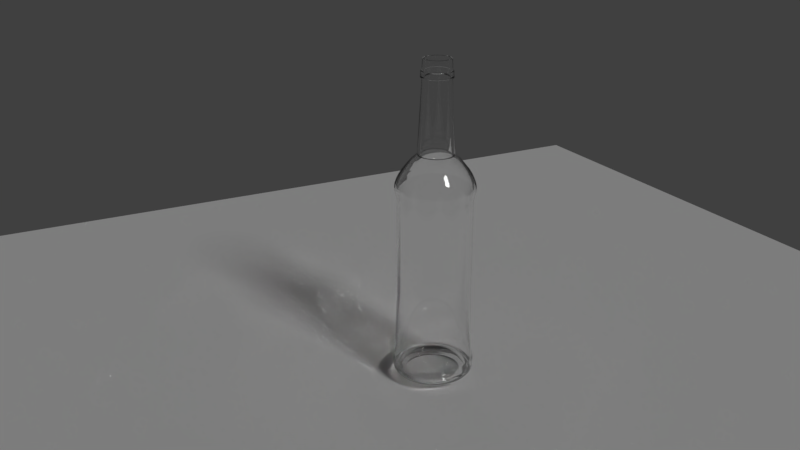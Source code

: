 # Source: blend.blend  (saved by Blender 2.79.0; exported with 4.5.12 LTS)
import bpy
from mathutils import Matrix  # noqa: F401  (used for matrix-valued properties, if any)

bpy.ops.wm.read_factory_settings(use_empty=True)
scene = bpy.context.scene
scene.name = 'Scene'

# ---- collections
col_collection_1 = bpy.data.collections.new('Collection 1'); scene.collection.children.link(col_collection_1)

# ---- materials (node trees are filled in below, after node groups)
mat_007 = bpy.data.materials.new('Материал.007')
mat_007.alpha_threshold = 0.0
mat_007.roughness = 0.5
mat_x = bpy.data.materials.new('Материал')
mat_x.alpha_threshold = 0.0
mat_x.roughness = 0.5

# ---- material node trees
mat_x.use_nodes = True; mat_x.node_tree.nodes.clear()
_N = mat_x.node_tree.nodes; _L = mat_x.node_tree.links
n0 = _N.new('ShaderNodeOutputMaterial'); n0.name = 'Вывод материала'; n0.location = (300, 300)
n1 = _N.new('ShaderNodeBsdfAnisotropic'); n1.name = 'Анизотропный BSDF'; n1.location = (110, 200)
n1.distribution = 'GGX'
n1.inputs[1].default_value = 0.4472
n1.inputs[2].default_value = 0.5
n2 = _N.new('ShaderNodeBsdfGlass'); n2.name = 'BSDF стекла'; n2.location = (10, 300)
n2.distribution = 'BECKMANN'
n2.inputs[2].default_value = 1.45
_L.new(n1.outputs[0], n0.inputs[1])
_L.new(n2.outputs[0], n0.inputs[0])
n0.is_active_output = True

# ---- world
world_world = bpy.data.worlds.new('World'); scene.world = world_world
world_world.color = (0.05088, 0.05088, 0.05088)
world_world.use_sun_shadow = False
world_world.sun_shadow_jitter_overblur = 0.0
world_world.cycles.sampling_method = 'MANUAL'

# ---- cameras
cam_camera = bpy.data.cameras.new('Camera')
cam_camera.clip_end = 100.0
cam_camera.lens = 35.0
cam_camera.sensor_width = 32.0
cam_camera.sensor_height = 18.0
cam_camera.ortho_scale = 7.314
cam_camera.dof.focus_distance = 0.0

# ---- lights
light_lamp = bpy.data.lights.new('Lamp', 'SUN')
light_lamp.transmission_factor = 0.0
light_lamp.cutoff_distance = 30.0
light_lamp.angle = 0.2191
light_lamp.energy = 1.0
light_lamp.shadow_buffer_clip_start = 1.001
light_lamp.shadow_soft_size = 0.11
light_lamp.shadow_cascade_max_distance = 1000.0

# ---- meshes
me_x = bpy.data.meshes.new('Плоскость')
me_x.from_pydata([(-1.0, -1.0, 0.0), (1.0, -1.0, 0.0), (-1.0, 1.0, 0.0), (1.0, 1.0, 0.0)], [], [(0, 1, 3, 2)])
me_x.materials.append(mat_007)
me_x.use_remesh_preserve_volume = False
me_x.use_remesh_preserve_attributes = False
me_x.use_mirror_vertex_groups = False
me_x.update()
me_x_1 = bpy.data.meshes.new('Цилиндр')
me_x_1.from_pydata([(-7.646e-09, 1.065, -1.206), (8.513e-09, 0.9629, 0.87), (0.2079, 1.045, -1.206), (0.1879, 0.9444, 0.87), (0.4077, 0.9844, -1.206), (0.3685, 0.8896, 0.87), (0.5919, 0.8859, -1.206), (0.535, 0.8006, 0.87), (0.7534, 0.7534, -1.206), (0.6809, 0.6809, 0.87), (0.8859, 0.5919, -1.206), (0.8006, 0.535, 0.87), (0.9844, 0.4077, -1.206), (0.8896, 0.3685, 0.87), (1.045, 0.2079, -1.206), (0.9444, 0.1879, 0.87), (1.065, 6.009e-08, -1.206), (0.9629, 8.372e-08, 0.87), (1.045, -0.2079, -1.206), (0.9444, -0.1879, 0.87), (0.9844, -0.4077, -1.206), (0.8896, -0.3685, 0.87), (0.8859, -0.5919, -1.206), (0.8006, -0.535, 0.87), (0.7534, -0.7534, -1.206), (0.6809, -0.6809, 0.87), (0.5919, -0.8859, -1.206), (0.535, -0.8006, 0.87), (0.4077, -0.9844, -1.206), (0.3685, -0.8896, 0.87), (0.2079, -1.045, -1.206), (0.1879, -0.9444, 0.87), (-3.548e-07, -1.065, -1.206), (-3.052e-07, -0.9629, 0.87), (-0.2079, -1.045, -1.206), (-0.1879, -0.9444, 0.87), (-0.4077, -0.9844, -1.206), (-0.3685, -0.8896, 0.87), (-0.5919, -0.8859, -1.206), (-0.535, -0.8006, 0.87), (-0.7534, -0.7534, -1.206), (-0.6809, -0.6809, 0.87), (-0.8859, -0.5919, -1.206), (-0.8006, -0.535, 0.87), (-0.9844, -0.4077, -1.206), (-0.8896, -0.3685, 0.87), (-1.045, -0.2079, -1.206), (-0.9444, -0.1879, 0.87), (-1.065, 1.008e-06, -1.206), (-0.9629, 9.408e-07, 0.87), (-1.045, 0.2079, -1.206), (-0.9444, 0.1879, 0.87), (-0.9844, 0.4077, -1.206), (-0.8896, 0.3685, 0.87), (-0.8859, 0.5919, -1.206), (-0.8006, 0.535, 0.87), (-0.7534, 0.7534, -1.206), (-0.6809, 0.6809, 0.87), (-0.5919, 0.8859, -1.206), (-0.535, 0.8006, 0.87), (-0.4077, 0.9844, -1.206), (-0.3685, 0.8896, 0.87), (-0.2079, 1.045, -1.206), (-0.1878, 0.9444, 0.87), (-1.374e-09, 1.026, 3.663), (0.2001, 1.006, 3.663), (0.3925, 0.9476, 3.663), (0.5698, 0.8528, 3.663), (0.7253, 0.7253, 3.663), (0.8528, 0.5698, 3.663), (0.9476, 0.3925, 3.663), (1.006, 0.2001, 3.663), (1.026, 6.926e-08, 3.663), (1.006, -0.2001, 3.663), (0.9476, -0.3925, 3.663), (0.8528, -0.5698, 3.663), (0.7253, -0.7253, 3.663), (0.5698, -0.8528, 3.663), (0.3925, -0.9476, 3.663), (0.2001, -1.006, 3.663), (-3.356e-07, -1.026, 3.663), (-0.2001, -1.006, 3.663), (-0.3925, -0.9476, 3.663), (-0.5698, -0.8528, 3.663), (-0.7253, -0.7252, 3.663), (-0.8528, -0.5698, 3.663), (-0.9476, -0.3925, 3.663), (-1.006, -0.2001, 3.663), (-1.026, 9.822e-07, 3.663), (-1.006, 0.2001, 3.663), (-0.9476, 0.3925, 3.663), (-0.8528, 0.5698, 3.663), (-0.7252, 0.7253, 3.663), (-0.5698, 0.8528, 3.663), (-0.3925, 0.9476, 3.663), (-0.2001, 1.006, 3.663), (8.622e-08, 0.4696, 4.577), (0.09161, 0.4605, 4.577), (0.1797, 0.4338, 4.577), (0.2609, 0.3904, 4.577), (0.332, 0.332, 4.577), (0.3904, 0.2609, 4.577), (0.4338, 0.1797, 4.577), (0.4605, 0.09161, 4.577), (0.4696, 1.973e-07, 4.577), (0.4605, -0.0916, 4.577), (0.4338, -0.1797, 4.577), (0.3904, -0.2609, 4.577), (0.332, -0.332, 4.577), (0.2609, -0.3904, 4.577), (0.1797, -0.4338, 4.577), (0.09161, -0.4605, 4.577), (-6.678e-08, -0.4696, 4.577), (-0.09161, -0.4605, 4.577), (-0.1797, -0.4338, 4.577), (-0.2609, -0.3904, 4.577), (-0.332, -0.332, 4.577), (-0.3904, -0.2609, 4.577), (-0.4338, -0.1797, 4.577), (-0.4605, -0.0916, 4.577), (-0.4696, 6.153e-07, 4.577), (-0.4605, 0.09161, 4.577), (-0.4338, 0.1797, 4.577), (-0.3904, 0.2609, 4.577), (-0.332, 0.332, 4.577), (-0.2609, 0.3904, 4.577), (-0.1797, 0.4338, 4.577), (-0.0916, 0.4605, 4.577), (1.016e-07, 0.3719, 6.466), (0.07256, 0.3648, 6.466), (0.1423, 0.3436, 6.466), (0.2066, 0.3092, 6.466), (0.263, 0.263, 6.466), (0.3092, 0.2066, 6.466), (0.3436, 0.1423, 6.466), (0.3648, 0.07256, 6.466), (0.3719, 2.198e-07, 6.466), (0.3648, -0.07256, 6.466), (0.3436, -0.1423, 6.466), (0.3092, -0.2066, 6.466), (0.263, -0.263, 6.466), (0.2066, -0.3092, 6.466), (0.1423, -0.3436, 6.466), (0.07256, -0.3648, 6.466), (-1.959e-08, -0.3719, 6.466), (-0.07256, -0.3648, 6.466), (-0.1423, -0.3436, 6.466), (-0.2066, -0.3092, 6.466), (-0.263, -0.263, 6.466), (-0.3092, -0.2066, 6.466), (-0.3436, -0.1423, 6.466), (-0.3648, -0.07256, 6.466), (-0.3719, 5.509e-07, 6.466), (-0.3648, 0.07256, 6.466), (-0.3436, 0.1423, 6.466), (-0.3092, 0.2066, 6.466), (-0.263, 0.263, 6.466), (-0.2066, 0.3092, 6.466), (-0.1423, 0.3436, 6.466), (-0.07256, 0.3648, 6.466), (1.027e-07, 0.361, 6.927), (0.07044, 0.3541, 6.927), (0.1382, 0.3336, 6.927), (0.2006, 0.3002, 6.927), (0.2553, 0.2553, 6.927), (0.3002, 0.2006, 6.927), (0.3336, 0.1382, 6.927), (0.3541, 0.07044, 6.927), (0.361, 2.225e-07, 6.927), (0.3541, -0.07044, 6.927), (0.3336, -0.1382, 6.927), (0.3002, -0.2006, 6.927), (0.2553, -0.2553, 6.927), (0.2006, -0.3002, 6.927), (0.1382, -0.3336, 6.927), (0.07044, -0.3541, 6.927), (-1.498e-08, -0.361, 6.927), (-0.07044, -0.3541, 6.927), (-0.1382, -0.3336, 6.927), (-0.2006, -0.3002, 6.927), (-0.2553, -0.2553, 6.927), (-0.3002, -0.2006, 6.927), (-0.3336, -0.1382, 6.927), (-0.3541, -0.07044, 6.927), (-0.361, 5.439e-07, 6.927), (-0.3541, 0.07044, 6.927), (-0.3336, 0.1382, 6.927), (-0.3002, 0.2006, 6.927), (-0.2553, 0.2553, 6.927), (-0.2006, 0.3002, 6.927), (-0.1382, 0.3336, 6.927), (-0.07044, 0.3541, 6.927), (-0.402, 0.07997, 6.482), (-0.4099, 5.765e-07, 6.482), (0.2898, -0.2898, 6.482), (0.3408, -0.2277, 6.482), (-0.3787, 0.1569, 6.482), (0.2277, -0.3408, 6.482), (-0.3408, 0.2277, 6.482), (0.1569, -0.3787, 6.482), (0.07997, 0.402, 6.482), (9.918e-08, 0.4099, 6.482), (-0.2898, 0.2898, 6.482), (0.07997, -0.402, 6.482), (0.1569, 0.3787, 6.482), (-0.2277, 0.3408, 6.482), (-3.438e-08, -0.4099, 6.482), (0.2277, 0.3408, 6.482), (-0.1569, 0.3787, 6.482), (-0.07997, -0.402, 6.482), (0.2898, 0.2898, 6.482), (-0.07997, 0.402, 6.482), (-0.1569, -0.3787, 6.482), (0.3408, 0.2277, 6.482), (-0.2277, -0.3408, 6.482), (0.3787, 0.1569, 6.482), (-0.2898, -0.2898, 6.482), (0.402, 0.07997, 6.482), (-0.3408, -0.2277, 6.482), (0.4099, 2.117e-07, 6.482), (-0.3787, -0.1569, 6.482), (0.402, -0.07997, 6.482), (-0.402, -0.07997, 6.482), (0.3787, -0.1569, 6.482), (-0.3994, 5.693e-07, 6.632), (0.3321, -0.2219, 6.632), (9.938e-08, 0.3994, 6.632), (-0.3917, 0.07792, 6.632), (0.2824, -0.2824, 6.632), (-0.369, 0.1528, 6.632), (0.2219, -0.3321, 6.632), (-0.3321, 0.2219, 6.632), (0.1528, -0.369, 6.632), (0.07792, 0.3917, 6.632), (-0.2824, 0.2824, 6.632), (0.07792, -0.3917, 6.632), (0.1528, 0.369, 6.632), (-0.2219, 0.3321, 6.632), (-3.076e-08, -0.3994, 6.632), (0.2219, 0.3321, 6.632), (-0.1528, 0.369, 6.632), (-0.07792, -0.3917, 6.632), (0.2824, 0.2824, 6.632), (-0.07792, 0.3917, 6.632), (-0.1528, -0.369, 6.632), (0.3321, 0.2219, 6.632), (-0.2219, -0.3321, 6.632), (0.369, 0.1528, 6.632), (-0.2824, -0.2824, 6.632), (0.3917, 0.07792, 6.632), (-0.3321, -0.2219, 6.632), (0.3994, 2.138e-07, 6.632), (-0.369, -0.1528, 6.632), (0.3917, -0.07792, 6.632), (-0.3917, -0.07792, 6.632), (0.369, -0.1528, 6.632), (-0.3747, 5.527e-07, 6.639), (0.3116, -0.2082, 6.639), (1.012e-07, 0.3747, 6.639), (-0.3675, 0.0731, 6.639), (0.265, -0.265, 6.639), (-0.3462, 0.1434, 6.639), (0.2082, -0.3116, 6.639), (-0.3116, 0.2082, 6.639), (0.1434, -0.3462, 6.639), (0.0731, 0.3675, 6.639), (-0.265, 0.265, 6.639), (0.0731, -0.3675, 6.639), (0.1434, 0.3462, 6.639), (-0.2082, 0.3116, 6.639), (-2.093e-08, -0.3747, 6.639), (0.2082, 0.3116, 6.639), (-0.1434, 0.3462, 6.639), (-0.0731, -0.3675, 6.639), (0.265, 0.265, 6.639), (-0.0731, 0.3675, 6.639), (-0.1434, -0.3462, 6.639), (0.3116, 0.2082, 6.639), (-0.2082, -0.3116, 6.639), (0.3462, 0.1434, 6.639), (-0.265, -0.265, 6.639), (0.3675, 0.0731, 6.639), (-0.3116, -0.2082, 6.639), (0.3747, 2.192e-07, 6.639), (-0.3462, -0.1434, 6.639), (0.3675, -0.0731, 6.639), (-0.3675, -0.0731, 6.639), (0.3462, -0.1434, 6.639), (-0.3446, -0.5157, 4.446), (-0.4066, -0.6085, 4.313), (-0.4645, -0.6952, 4.185), (-0.5096, -0.7627, 4.055), (-0.5451, -0.8158, 3.924), (-0.5688, -0.8512, 3.794), (-0.3918, -0.9458, 3.794), (-0.3755, -0.9064, 3.924), (-0.351, -0.8475, 4.055), (-0.32, -0.7725, 4.185), (-0.2801, -0.6761, 4.313), (-0.2373, -0.573, 4.446), (0.573, 0.2373, 4.446), (0.6761, 0.2801, 4.313), (0.7725, 0.32, 4.185), (0.8475, 0.351, 4.055), (0.9064, 0.3755, 3.924), (0.9458, 0.3918, 3.794), (0.8512, 0.5688, 3.794), (0.8158, 0.5451, 3.924), (0.7627, 0.5096, 4.055), (0.6952, 0.4645, 4.185), (0.6085, 0.4066, 4.313), (0.5157, 0.3446, 4.446), (-0.4385, -0.4385, 4.446), (-0.5175, -0.5175, 4.313), (-0.5912, -0.5912, 4.185), (-0.6486, -0.6486, 4.055), (-0.6937, -0.6937, 3.924), (-0.7239, -0.7239, 3.794), (0.6083, 0.121, 4.446), (0.7178, 0.1428, 4.313), (0.8201, 0.1631, 4.185), (0.8997, 0.179, 4.055), (0.9623, 0.1914, 3.924), (1.004, 0.1997, 3.794), (-0.5157, -0.3446, 4.446), (-0.6085, -0.4066, 4.313), (-0.6952, -0.4645, 4.185), (-0.7627, -0.5096, 4.055), (-0.8158, -0.5451, 3.924), (-0.8512, -0.5688, 3.794), (0.6202, 1.629e-07, 4.446), (0.7319, 1.33e-07, 4.313), (0.8361, 1.092e-07, 4.185), (0.9173, 9.299e-08, 4.055), (0.9811, 7.707e-08, 3.924), (1.024, 6.848e-08, 3.794), (-0.573, -0.2373, 4.446), (-0.6761, -0.2801, 4.313), (-0.7725, -0.32, 4.185), (-0.8475, -0.351, 4.055), (-0.9064, -0.3755, 3.924), (-0.9458, -0.3918, 3.794), (0.6083, -0.121, 4.446), (0.7178, -0.1428, 4.313), (0.8201, -0.1631, 4.185), (0.8997, -0.179, 4.055), (0.9623, -0.1914, 3.924), (1.004, -0.1997, 3.794), (-0.6083, -0.121, 4.446), (-0.7178, -0.1428, 4.313), (-0.8201, -0.1631, 4.185), (-0.8997, -0.179, 4.055), (-0.9623, -0.1914, 3.924), (-1.004, -0.1997, 3.794), (0.573, -0.2373, 4.446), (0.6761, -0.2801, 4.313), (0.7725, -0.32, 4.185), (0.8475, -0.351, 4.055), (0.9064, -0.3755, 3.924), (0.9458, -0.3918, 3.794), (-0.6202, 7.149e-07, 4.446), (-0.7319, 7.874e-07, 4.313), (-0.8361, 8.534e-07, 4.185), (-0.9173, 9.095e-07, 4.055), (-0.9811, 9.503e-07, 3.924), (-1.024, 9.797e-07, 3.794), (0.5157, -0.3446, 4.446), (0.6085, -0.4066, 4.313), (0.6952, -0.4645, 4.185), (0.7627, -0.5096, 4.055), (0.8158, -0.5451, 3.924), (0.8512, -0.5688, 3.794), (-0.6083, 0.121, 4.446), (-0.7178, 0.1428, 4.313), (-0.8201, 0.1631, 4.185), (-0.8997, 0.179, 4.055), (-0.9623, 0.1914, 3.924), (-1.004, 0.1997, 3.794), (0.4385, -0.4385, 4.446), (0.5175, -0.5175, 4.313), (0.5912, -0.5912, 4.185), (0.6486, -0.6486, 4.055), (0.6937, -0.6937, 3.924), (0.7239, -0.7239, 3.794), (-0.573, 0.2373, 4.446), (-0.6761, 0.2801, 4.313), (-0.7725, 0.32, 4.185), (-0.8475, 0.351, 4.055), (-0.9064, 0.3755, 3.924), (-0.9458, 0.3918, 3.794), (0.3446, -0.5157, 4.446), (0.4066, -0.6085, 4.313), (0.4645, -0.6952, 4.185), (0.5096, -0.7627, 4.055), (0.5451, -0.8158, 3.924), (0.5688, -0.8512, 3.794), (-0.5157, 0.3446, 4.446), (-0.6085, 0.4066, 4.313), (-0.6952, 0.4645, 4.185), (-0.7627, 0.5096, 4.055), (-0.8158, 0.5451, 3.924), (-0.8512, 0.5688, 3.794), (0.2373, -0.573, 4.446), (0.2801, -0.6761, 4.313), (0.32, -0.7725, 4.185), (0.351, -0.8475, 4.055), (0.3755, -0.9064, 3.924), (0.3918, -0.9458, 3.794), (0.121, 0.6083, 4.446), (0.1428, 0.7178, 4.313), (0.1631, 0.8201, 4.185), (0.179, 0.8997, 4.055), (0.1914, 0.9623, 3.924), (0.1997, 1.004, 3.794), (4.957e-09, 1.024, 3.794), (1.553e-08, 0.9811, 3.924), (2.738e-08, 0.9173, 4.055), (3.911e-08, 0.8361, 4.185), (4.915e-08, 0.7319, 4.313), (6.917e-08, 0.6202, 4.446), (-0.4385, 0.4385, 4.446), (-0.5175, 0.5175, 4.313), (-0.5912, 0.5912, 4.185), (-0.6486, 0.6486, 4.055), (-0.6937, 0.6937, 3.924), (-0.7239, 0.7239, 3.794), (0.121, -0.6083, 4.446), (0.1428, -0.7178, 4.313), (0.1631, -0.8201, 4.185), (0.179, -0.8997, 4.055), (0.1914, -0.9623, 3.924), (0.1997, -1.004, 3.794), (0.2373, 0.573, 4.446), (0.2801, 0.6761, 4.313), (0.32, 0.7725, 4.185), (0.351, 0.8475, 4.055), (0.3755, 0.9064, 3.924), (0.3918, 0.9458, 3.794), (-0.3446, 0.5157, 4.446), (-0.4066, 0.6085, 4.313), (-0.4645, 0.6952, 4.185), (-0.5096, 0.7627, 4.055), (-0.5451, 0.8158, 3.924), (-0.5688, 0.8512, 3.794), (-1.329e-07, -0.6202, 4.446), (-1.871e-07, -0.7319, 4.313), (-2.333e-07, -0.8361, 4.185), (-2.715e-07, -0.9173, 4.055), (-3.042e-07, -0.9811, 3.924), (-3.286e-07, -1.024, 3.794), (0.3446, 0.5157, 4.446), (0.4066, 0.6085, 4.313), (0.4645, 0.6952, 4.185), (0.5096, 0.7627, 4.055), (0.5451, 0.8158, 3.924), (0.5688, 0.8512, 3.794), (-0.2373, 0.573, 4.446), (-0.2801, 0.6761, 4.313), (-0.32, 0.7725, 4.185), (-0.351, 0.8475, 4.055), (-0.3755, 0.9064, 3.924), (-0.3918, 0.9458, 3.794), (-0.121, -0.6083, 4.446), (-0.1428, -0.7178, 4.313), (-0.1631, -0.8201, 4.185), (-0.179, -0.8997, 4.055), (-0.1914, -0.9623, 3.924), (-0.1997, -1.004, 3.794), (0.4385, 0.4385, 4.446), (0.5175, 0.5175, 4.313), (0.5912, 0.5912, 4.185), (0.6486, 0.6486, 4.055), (0.6937, 0.6937, 3.924), (0.7239, 0.7239, 3.794), (-0.121, 0.6083, 4.446), (-0.1428, 0.7178, 4.313), (-0.1631, 0.8201, 4.185), (-0.179, 0.8997, 4.055), (-0.1914, 0.9623, 3.924), (-0.1997, 1.004, 3.794), (0.9735, 0.1936, 3.527), (0.9412, 0.1872, 3.375), (0.8866, 0.3672, 3.375), (0.917, 0.3798, 3.527), (-3.224e-07, -0.9926, 3.527), (-3.093e-07, -0.9596, 3.375), (0.1872, -0.9412, 3.375), (0.1936, -0.9735, 3.527), (-0.9735, 0.1936, 3.527), (-0.9412, 0.1872, 3.375), (-0.9596, 9.396e-07, 3.375), (-0.9926, 9.608e-07, 3.527), (0.5514, 0.8253, 3.527), (0.5331, 0.7979, 3.375), (0.3672, 0.8866, 3.375), (0.3798, 0.917, 3.527), (0.7018, -0.7018, 3.527), (0.6785, -0.6785, 3.375), (0.7979, -0.5331, 3.375), (0.8253, -0.5514, 3.527), (-0.8253, -0.5514, 3.527), (-0.7979, -0.5331, 3.375), (-0.6785, -0.6785, 3.375), (-0.7018, -0.7018, 3.527), (-0.3798, 0.917, 3.527), (-0.3672, 0.8866, 3.375), (-0.5331, 0.7979, 3.375), (-0.5514, 0.8253, 3.527), (0.9926, 7.737e-08, 3.527), (0.9596, 8.543e-08, 3.375), (-0.1936, -0.9735, 3.527), (-0.1872, -0.9412, 3.375), (-0.917, 0.3798, 3.527), (-0.8866, 0.3672, 3.375), (0.7018, 0.7018, 3.527), (0.6785, 0.6785, 3.375), (0.5514, -0.8253, 3.527), (0.5331, -0.7979, 3.375), (-0.917, -0.3798, 3.527), (-0.8866, -0.3672, 3.375), (-0.1936, 0.9735, 3.527), (-0.1872, 0.9412, 3.375), (0.9735, -0.1936, 3.527), (0.9412, -0.1872, 3.375), (-0.3798, -0.917, 3.527), (-0.3672, -0.8866, 3.375), (-0.8253, 0.5514, 3.527), (-0.7979, 0.5331, 3.375), (0.8253, 0.5514, 3.527), (0.7979, 0.5331, 3.375), (0.3798, -0.917, 3.527), (0.3672, -0.8866, 3.375), (-0.9735, -0.1936, 3.527), (-0.9412, -0.1872, 3.375), (0.1936, 0.9735, 3.527), (0.1872, 0.9412, 3.375), (3.392e-09, 0.9596, 3.375), (1.015e-09, 0.9926, 3.527), (0.917, -0.3798, 3.527), (0.8866, -0.3672, 3.375), (-0.5514, -0.8253, 3.527), (-0.5331, -0.7979, 3.375), (-0.7018, 0.7018, 3.527), (-0.6785, 0.6785, 3.375), (2.812e-08, 0.8384, -1.452), (0.1636, 0.8223, -1.452), (0.3208, 0.7746, -1.452), (0.4658, 0.6971, -1.452), (0.5928, 0.5928, -1.452), (0.6971, 0.4658, -1.452), (0.7746, 0.3208, -1.452), (0.8223, 0.1636, -1.452), (0.8384, 1.124e-07, -1.452), (0.8223, -0.1636, -1.452), (0.7746, -0.3208, -1.452), (0.6971, -0.4658, -1.452), (0.5928, -0.5928, -1.452), (0.4658, -0.6971, -1.452), (0.3208, -0.7746, -1.452), (0.1636, -0.8223, -1.452), (-2.451e-07, -0.8384, -1.452), (-0.1636, -0.8223, -1.452), (-0.3208, -0.7746, -1.452), (-0.4658, -0.6971, -1.452), (-0.5928, -0.5928, -1.452), (-0.6971, -0.4658, -1.452), (-0.7746, -0.3208, -1.452), (-0.8223, -0.1636, -1.452), (-0.8384, 8.586e-07, -1.452), (-0.8223, 0.1636, -1.452), (-0.7746, 0.3208, -1.452), (-0.6971, 0.4658, -1.452), (-0.5928, 0.5928, -1.452), (-0.4658, 0.6971, -1.452), (-0.3208, 0.7746, -1.452), (-0.1636, 0.8223, -1.452), (2.449e-10, 1.015, -0.8662), (0.1981, 0.9959, -0.8662), (0.3886, 0.9381, -0.8662), (0.5641, 0.8443, -0.8662), (0.718, 0.718, -0.8662), (0.8443, 0.5641, -0.8662), (0.9381, 0.3886, -0.8662), (0.9959, 0.1981, -0.8662), (1.015, 7.163e-08, -0.8662), (0.9959, -0.1981, -0.8662), (0.9381, -0.3886, -0.8662), (0.8443, -0.5641, -0.8662), (0.718, -0.718, -0.8662), (0.5641, -0.8443, -0.8662), (0.3886, -0.9381, -0.8662), (0.1981, -0.9959, -0.8662), (-3.306e-07, -1.015, -0.8662), (-0.1981, -0.9959, -0.8662), (-0.3886, -0.9381, -0.8662), (-0.5641, -0.8443, -0.8662), (-0.718, -0.718, -0.8662), (-0.8443, -0.5641, -0.8662), (-0.9381, -0.3886, -0.8662), (-0.9959, -0.1981, -0.8662), (-1.015, 9.754e-07, -0.8662), (-0.9959, 0.1981, -0.8662), (-0.9381, 0.3886, -0.8662), (-0.8443, 0.5641, -0.8662), (-0.718, 0.718, -0.8662), (-0.5641, 0.8443, -0.8662), (-0.3886, 0.9381, -0.8662), (-0.1981, 0.9959, -0.8662), (0.2055, 1.033, -0.9512), (0.2075, 1.043, -1.036), (0.2082, 1.047, -1.121), (0.4031, 0.9731, -0.9512), (0.407, 0.9826, -1.036), (0.4084, 0.9859, -1.121), (0.5852, 0.8757, -0.9512), (0.5909, 0.8843, -1.036), (0.5929, 0.8873, -1.121), (0.7448, 0.7448, -0.9512), (0.7521, 0.7521, -1.036), (0.7546, 0.7546, -1.121), (0.8757, 0.5852, -0.9512), (0.8843, 0.5909, -1.036), (0.8873, 0.5929, -1.121), (0.9731, 0.4031, -0.9512), (0.9826, 0.407, -1.036), (0.9859, 0.4084, -1.121), (1.033, 0.2055, -0.9512), (1.043, 0.2075, -1.036), (1.047, 0.2082, -1.121), (1.053, 6.265e-08, -0.9512), (1.064, 5.99e-08, -1.036), (1.067, 5.875e-08, -1.121), (1.033, -0.2055, -0.9512), (1.043, -0.2075, -1.036), (1.047, -0.2082, -1.121), (0.9731, -0.4031, -0.9512), (0.9826, -0.407, -1.036), (0.9859, -0.4084, -1.121), (0.8757, -0.5852, -0.9512), (0.8843, -0.5909, -1.036), (0.8873, -0.5929, -1.121), (0.7448, -0.7448, -0.9512), (0.7521, -0.7521, -1.036), (0.7546, -0.7546, -1.121), (0.5852, -0.8757, -0.9512), (0.5909, -0.8843, -1.036), (0.5929, -0.8873, -1.121), (0.4031, -0.9731, -0.9512), (0.407, -0.9826, -1.036), (0.4084, -0.9859, -1.121), (0.2055, -1.033, -0.9512), (0.2075, -1.043, -1.036), (0.2082, -1.047, -1.121), (-3.466e-07, -1.053, -0.9512), (-3.534e-07, -1.064, -1.036), (-3.531e-07, -1.067, -1.121), (-0.2055, -1.033, -0.9512), (-0.2075, -1.043, -1.036), (-0.2082, -1.047, -1.121), (-0.4031, -0.9731, -0.9512), (-0.407, -0.9826, -1.036), (-0.4084, -0.9859, -1.121), (-0.5852, -0.8757, -0.9512), (-0.5909, -0.8843, -1.036), (-0.5929, -0.8873, -1.121), (-0.7448, -0.7448, -0.9512), (-0.7521, -0.7521, -1.036), (-0.7546, -0.7546, -1.121), (-0.8757, -0.5851, -0.9512), (-0.8843, -0.5909, -1.036), (-0.8873, -0.5929, -1.121), (-0.9731, -0.4031, -0.9512), (-0.9826, -0.407, -1.036), (-0.9859, -0.4084, -1.121), (-1.033, -0.2055, -0.9512), (-1.043, -0.2075, -1.036), (-1.047, -0.2082, -1.121), (-1.053, 1e-06, -0.9512), (-1.064, 1.007e-06, -1.036), (-1.067, 1.009e-06, -1.121), (-1.033, 0.2055, -0.9512), (-1.043, 0.2075, -1.036), (-1.047, 0.2082, -1.121), (-0.9731, 0.4031, -0.9512), (-0.9826, 0.407, -1.036), (-0.9859, 0.4084, -1.121), (-0.8757, 0.5852, -0.9512), (-0.8843, 0.5909, -1.036), (-0.8873, 0.5929, -1.121), (-0.7448, 0.7448, -0.9512), (-0.7521, 0.7521, -1.036), (-0.7546, 0.7546, -1.121), (-0.5851, 0.8757, -0.9512), (-0.5909, 0.8843, -1.036), (-0.5929, 0.8873, -1.121), (-0.4031, 0.9731, -0.9512), (-0.407, 0.9826, -1.036), (-0.4084, 0.9859, -1.121), (-0.2055, 1.033, -0.9512), (-0.2075, 1.043, -1.036), (-0.2082, 1.047, -1.121), (-5.38e-09, 1.067, -1.121), (-6.854e-09, 1.064, -1.036), (-3.459e-09, 1.053, -0.9512), (0.3774, 0.9111, -1.37), (0.4027, 0.9721, -1.288), (0.5846, 0.8749, -1.288), (0.5479, 0.82, -1.37), (0.82, -0.5479, -1.37), (0.8749, -0.5846, -1.288), (0.744, -0.744, -1.288), (0.6974, -0.6974, -1.37), (-0.6974, -0.6974, -1.37), (-0.744, -0.744, -1.288), (-0.8749, -0.5846, -1.288), (-0.82, -0.5479, -1.37), (-0.5479, 0.82, -1.37), (-0.5846, 0.8749, -1.288), (-0.4027, 0.9721, -1.288), (-0.3774, 0.9111, -1.37), (0.9673, 0.1924, -1.37), (1.032, 0.2053, -1.288), (1.052, 6.315e-08, -1.288), (0.9862, 7.992e-08, -1.37), (-3.201e-07, -0.9862, -1.37), (-3.484e-07, -1.052, -1.288), (-0.2053, -1.032, -1.288), (-0.1924, -0.9673, -1.37), (-0.9673, 0.1924, -1.37), (-1.032, 0.2053, -1.288), (-0.9721, 0.4027, -1.288), (-0.9111, 0.3774, -1.37), (0.744, 0.744, -1.288), (0.6974, 0.6974, -1.37), (0.5846, -0.8749, -1.288), (0.5479, -0.82, -1.37), (-0.9721, -0.4027, -1.288), (-0.9111, -0.3774, -1.37), (-0.2053, 1.032, -1.288), (-0.1924, 0.9673, -1.37), (1.032, -0.2053, -1.288), (0.9673, -0.1924, -1.37), (-0.4027, -0.9721, -1.288), (-0.3774, -0.9111, -1.37), (-0.8749, 0.5846, -1.288), (-0.82, 0.5479, -1.37), (0.8749, 0.5846, -1.288), (0.82, 0.5479, -1.37), (0.4027, -0.9721, -1.288), (0.3774, -0.9111, -1.37), (-1.032, -0.2053, -1.288), (-0.9673, -0.1924, -1.37), (1.248e-09, 0.9862, -1.37), (-5.555e-09, 1.052, -1.288), (0.2053, 1.032, -1.288), (0.1924, 0.9673, -1.37), (0.9721, -0.4027, -1.288), (0.9111, -0.3774, -1.37), (-0.5846, -0.8749, -1.288), (-0.5479, -0.82, -1.37), (-0.744, 0.744, -1.288), (-0.6974, 0.6974, -1.37), (0.9721, 0.4027, -1.288), (0.9111, 0.3774, -1.37), (0.2053, -1.032, -1.288), (0.1924, -0.9673, -1.37), (-1.052, 9.997e-07, -1.288), (-0.9862, 9.577e-07, -1.37), (4.658e-08, 0.7407, -1.452), (0.1445, 0.7265, -1.452), (0.2835, 0.6843, -1.452), (0.4115, 0.6159, -1.452), (0.5238, 0.5238, -1.452), (0.6159, 0.4115, -1.452), (0.6843, 0.2835, -1.452), (0.7265, 0.1445, -1.452), (0.7407, 1.37e-07, -1.452), (0.7265, -0.1445, -1.452), (0.6843, -0.2835, -1.452), (0.6159, -0.4115, -1.452), (0.5238, -0.5238, -1.452), (0.4115, -0.6159, -1.452), (0.2835, -0.6843, -1.452), (0.1445, -0.7265, -1.452), (-1.948e-07, -0.7407, -1.452), (-0.1445, -0.7265, -1.452), (-0.2835, -0.6843, -1.452), (-0.4115, -0.6159, -1.452), (-0.5238, -0.5238, -1.452), (-0.6159, -0.4115, -1.452), (-0.6843, -0.2835, -1.452), (-0.7265, -0.1445, -1.452), (-0.7407, 7.963e-07, -1.452), (-0.7265, 0.1445, -1.452), (-0.6843, 0.2835, -1.452), (-0.6159, 0.4115, -1.452), (-0.5238, 0.5238, -1.452), (-0.4115, 0.6159, -1.452), (-0.2835, 0.6843, -1.452), (-0.1445, 0.7265, -1.452), (4.658e-08, 0.7407, -1.452), (0.1445, 0.7265, -1.452), (0.2835, 0.6843, -1.452), (0.4115, 0.6159, -1.452), (0.5238, 0.5238, -1.452), (0.6159, 0.4115, -1.452), (0.6843, 0.2835, -1.452), (0.7265, 0.1445, -1.452), (0.7407, 1.37e-07, -1.452), (0.7265, -0.1445, -1.452), (0.6843, -0.2835, -1.452), (0.6159, -0.4115, -1.452), (0.5238, -0.5238, -1.452), (0.4115, -0.6159, -1.452), (0.2835, -0.6843, -1.452), (0.1445, -0.7265, -1.452), (-1.948e-07, -0.7407, -1.452), (-0.1445, -0.7265, -1.452), (-0.2835, -0.6843, -1.452), (-0.4115, -0.6159, -1.452), (-0.5238, -0.5238, -1.452), (-0.6159, -0.4115, -1.452), (-0.6843, -0.2835, -1.452), (-0.7265, -0.1445, -1.452), (-0.7407, 7.963e-07, -1.452), (-0.7265, 0.1445, -1.452), (-0.6843, 0.2835, -1.452), (-0.6159, 0.4115, -1.452), (-0.5238, 0.5238, -1.452), (-0.4115, 0.6159, -1.452), (-0.2835, 0.6843, -1.452), (-0.1445, 0.7265, -1.452), (6.922e-08, 0.2396, -1.039), (0.04675, 0.235, -1.039), (0.09171, 0.2214, -1.039), (0.1331, 0.1993, -1.039), (0.1695, 0.1695, -1.039), (0.1993, 0.1331, -1.039), (0.2214, 0.09171, -1.039), (0.235, 0.04675, -1.039), (0.2396, 2.636e-07, -1.039), (0.235, -0.04675, -1.039), (0.2214, -0.09171, -1.039), (0.1993, -0.1331, -1.039), (0.1695, -0.1695, -1.039), (0.1331, -0.1993, -1.039), (0.09171, -0.2214, -1.039), (0.04675, -0.235, -1.039), (-8.861e-09, -0.2396, -1.039), (-0.04675, -0.235, -1.039), (-0.09171, -0.2214, -1.039), (-0.1331, -0.1993, -1.039), (-0.1695, -0.1695, -1.039), (-0.1993, -0.1331, -1.039), (-0.2214, -0.09171, -1.039), (-0.235, -0.04675, -1.039), (-0.2396, 4.769e-07, -1.039), (-0.235, 0.04675, -1.039), (-0.2214, 0.09171, -1.039), (-0.1993, 0.1331, -1.039), (-0.1695, 0.1695, -1.039), (-0.1331, 0.1993, -1.039), (-0.09171, 0.2214, -1.039), (-0.04675, 0.235, -1.039), (-0.6418, 0.1277, -1.122), (-0.7854, 0.1562, -1.205), (-0.8605, 0.1712, -1.287), (-0.8874, 0.1765, -1.37), (-0.8359, 0.3463, -1.37), (-0.8106, 0.3358, -1.287), (-0.7398, 0.3064, -1.205), (-0.6046, 0.2504, -1.122), (0.4627, -0.4627, -1.122), (0.5662, -0.5662, -1.205), (0.6204, -0.6204, -1.287), (0.6398, -0.6398, -1.37), (0.5027, -0.7523, -1.37), (0.4875, -0.7295, -1.287), (0.4449, -0.6658, -1.205), (0.3636, -0.5441, -1.122), (-0.7523, 0.5027, -1.37), (-0.7295, 0.4875, -1.287), (-0.6658, 0.4449, -1.205), (-0.5441, 0.3636, -1.122), (0.3463, -0.8359, -1.37), (0.3358, -0.8106, -1.287), (0.3064, -0.7398, -1.205), (0.2504, -0.6046, -1.122), (5.396e-08, 0.6544, -1.122), (4.145e-08, 0.8008, -1.205), (3.49e-08, 0.8774, -1.287), (3.255e-08, 0.9048, -1.37), (0.1765, 0.8874, -1.37), (0.1712, 0.8605, -1.287), (0.1562, 0.7854, -1.205), (0.1277, 0.6418, -1.122), (-0.6398, 0.6398, -1.37), (-0.6204, 0.6204, -1.287), (-0.5662, 0.5662, -1.205), (-0.4627, 0.4627, -1.122), (0.1765, -0.8874, -1.37), (0.1712, -0.8605, -1.287), (0.1562, -0.7854, -1.205), (0.1277, -0.6418, -1.122), (0.3463, 0.8359, -1.37), (0.3358, 0.8106, -1.287), (0.3064, 0.7398, -1.205), (0.2504, 0.6046, -1.122), (-0.5027, 0.7523, -1.37), (-0.4875, 0.7295, -1.287), (-0.4449, 0.6658, -1.205), (-0.3636, 0.5441, -1.122), (-2.623e-07, -0.9048, -1.37), (-2.51e-07, -0.8774, -1.287), (-2.195e-07, -0.8008, -1.205), (-1.593e-07, -0.6544, -1.122), (0.5027, 0.7523, -1.37), (0.4875, 0.7295, -1.287), (0.4449, 0.6658, -1.205), (0.3636, 0.5441, -1.122), (-0.3463, 0.8359, -1.37), (-0.3358, 0.8106, -1.287), (-0.3064, 0.7398, -1.205), (-0.2504, 0.6046, -1.122), (-0.1765, -0.8874, -1.37), (-0.1712, -0.8605, -1.287), (-0.1562, -0.7854, -1.205), (-0.1277, -0.6418, -1.122), (0.6398, 0.6398, -1.37), (0.6204, 0.6204, -1.287), (0.5662, 0.5662, -1.205), (0.4627, 0.4627, -1.122), (-0.1765, 0.8874, -1.37), (-0.1712, 0.8605, -1.287), (-0.1562, 0.7854, -1.205), (-0.1277, 0.6418, -1.122), (-0.3463, -0.8359, -1.37), (-0.3358, -0.8106, -1.287), (-0.3064, -0.7398, -1.205), (-0.2504, -0.6046, -1.122), (0.7523, 0.5027, -1.37), (0.7295, 0.4875, -1.287), (0.6658, 0.4449, -1.205), (0.5441, 0.3636, -1.122), (-0.5027, -0.7523, -1.37), (-0.4875, -0.7295, -1.287), (-0.4449, -0.6658, -1.205), (-0.3636, -0.5441, -1.122), (0.8359, 0.3463, -1.37), (0.8106, 0.3358, -1.287), (0.7398, 0.3064, -1.205), (0.6046, 0.2504, -1.122), (-0.6398, -0.6398, -1.37), (-0.6204, -0.6204, -1.287), (-0.5662, -0.5662, -1.205), (-0.4627, -0.4627, -1.122), (0.8874, 0.1765, -1.37), (0.8605, 0.1712, -1.287), (0.7854, 0.1562, -1.205), (0.6418, 0.1277, -1.122), (-0.7523, -0.5027, -1.37), (-0.7295, -0.4875, -1.287), (-0.6658, -0.4449, -1.205), (-0.5441, -0.3636, -1.122), (0.9048, 9.598e-08, -1.37), (0.8774, 1.028e-07, -1.287), (0.8008, 1.22e-07, -1.205), (0.6544, 1.586e-07, -1.122), (-0.8359, -0.3463, -1.37), (-0.8106, -0.3358, -1.287), (-0.7398, -0.3064, -1.205), (-0.6046, -0.2504, -1.122), (0.8874, -0.1765, -1.37), (0.8605, -0.1712, -1.287), (0.7854, -0.1562, -1.205), (0.6418, -0.1277, -1.122), (-0.8874, -0.1765, -1.37), (-0.8605, -0.1712, -1.287), (-0.7854, -0.1562, -1.205), (-0.6418, -0.1277, -1.122), (0.8359, -0.3463, -1.37), (0.8106, -0.3358, -1.287), (0.7398, -0.3064, -1.205), (0.6046, -0.2504, -1.122), (-0.9048, 9.013e-07, -1.37), (-0.8774, 8.838e-07, -1.287), (-0.8008, 8.348e-07, -1.205), (-0.6544, 7.411e-07, -1.122), (0.7523, -0.5027, -1.37), (0.7295, -0.4875, -1.287), (0.6658, -0.4449, -1.205), (0.5441, -0.3636, -1.122), (7.474e-08, 3.227e-07, -1.027), (-0.1223, 0.2954, 6.927), (-0.1776, 0.2658, 6.927), (-0.2261, 0.2261, 6.927), (-0.2658, 0.1776, 6.927), (-0.2954, 0.1223, 6.927), (-0.3136, 0.06237, 6.927), (-0.3197, 5.175e-07, 6.927), (-0.3136, -0.06237, 6.927), (-0.2954, -0.1223, 6.927), (-0.2658, -0.1776, 6.927), (-0.2261, -0.2261, 6.927), (-0.1776, -0.2658, 6.927), (-0.1223, -0.2954, 6.927), (-0.06237, -0.3136, 6.927), (9.992e-10, -0.3197, 6.927), (0.06237, -0.3136, 6.927), (0.1223, -0.2954, 6.927), (0.1776, -0.2658, 6.927), (0.2261, -0.2261, 6.927), (0.2658, -0.1776, 6.927), (0.2954, -0.1223, 6.927), (0.3136, -0.06237, 6.927), (0.3197, 2.33e-07, 6.927), (0.3136, 0.06237, 6.927), (0.2954, 0.1223, 6.927), (0.2658, 0.1776, 6.927), (0.2261, 0.2261, 6.927), (0.1776, 0.2658, 6.927), (0.1223, 0.2954, 6.927), (0.06237, 0.3136, 6.927), (1.052e-07, 0.3197, 6.927), (-0.06237, 0.3136, 6.927), (-0.1223, 0.2954, 6.489), (-0.1776, 0.2658, 6.489), (-0.2261, 0.2261, 6.489), (-0.2658, 0.1776, 6.489), (-0.2954, 0.1223, 6.489), (-0.3136, 0.06237, 6.489), (-0.3197, 5.175e-07, 6.489), (-0.3136, -0.06237, 6.489), (-0.2954, -0.1223, 6.489), (-0.2658, -0.1776, 6.489), (-0.2261, -0.2261, 6.489), (-0.1776, -0.2658, 6.489), (-0.1223, -0.2954, 6.489), (-0.06237, -0.3136, 6.489), (9.992e-10, -0.3197, 6.489), (0.06237, -0.3136, 6.489), (0.1223, -0.2954, 6.489), (0.1776, -0.2658, 6.489), (0.2261, -0.2261, 6.489), (0.2658, -0.1776, 6.489), (0.2954, -0.1223, 6.489), (0.3136, -0.06237, 6.489), (0.3197, 2.33e-07, 6.489), (0.3136, 0.06237, 6.489), (0.2954, 0.1223, 6.489), (0.2658, 0.1776, 6.489), (0.2261, 0.2261, 6.489), (0.1776, 0.2658, 6.489), (0.1223, 0.2954, 6.489), (0.06237, 0.3136, 6.489), (1.052e-07, 0.3197, 6.489), (-0.06237, 0.3136, 6.489), (-0.1559, 0.3764, 4.582), (-0.2263, 0.3388, 4.582), (-0.2881, 0.2881, 4.582), (-0.3388, 0.2263, 4.582), (-0.3764, 0.1559, 4.582), (-0.3996, 0.07948, 4.582), (-0.4074, 5.767e-07, 4.582), (-0.3996, -0.07948, 4.582), (-0.3764, -0.1559, 4.582), (-0.3388, -0.2263, 4.582), (-0.2881, -0.2881, 4.582), (-0.2263, -0.3388, 4.582), (-0.1559, -0.3764, 4.582), (-0.07948, -0.3996, 4.582), (-3.594e-08, -0.4074, 4.582), (0.07948, -0.3996, 4.582), (0.1559, -0.3764, 4.582), (0.2263, -0.3388, 4.582), (0.2881, -0.2881, 4.582), (0.3388, -0.2263, 4.582), (0.3764, -0.1559, 4.582), (0.3996, -0.07948, 4.582), (0.4074, 2.141e-07, 4.582), (0.3996, 0.07948, 4.582), (0.3764, 0.1559, 4.582), (0.3388, 0.2263, 4.582), (0.2881, 0.2881, 4.582), (0.2263, 0.3388, 4.582), (0.1559, 0.3764, 4.582), (0.07948, 0.3996, 4.582), (9.681e-08, 0.4074, 4.582), (-0.07948, 0.3996, 4.582), (-0.2146, 0.5181, 4.453), (-0.3115, 0.4663, 4.453), (-0.3965, 0.3965, 4.453), (-0.4663, 0.3115, 4.453), (-0.5181, 0.2146, 4.453), (-0.55, 0.1094, 4.453), (-0.5608, 6.746e-07, 4.453), (-0.55, -0.1094, 4.453), (-0.5181, -0.2146, 4.453), (-0.4663, -0.3115, 4.453), (-0.3965, -0.3965, 4.453), (-0.3115, -0.4663, 4.453), (-0.2146, -0.5181, 4.453), (-0.1094, -0.55, 4.453), (-8.382e-08, -0.5608, 4.453), (0.1094, -0.55, 4.453), (0.2146, -0.5181, 4.453), (0.3115, -0.4663, 4.453), (0.3965, -0.3965, 4.453), (0.4663, -0.3115, 4.453), (0.5181, -0.2146, 4.453), (0.55, -0.1094, 4.453), (0.5608, 1.755e-07, 4.453), (0.55, 0.1094, 4.453), (0.5181, 0.2146, 4.453), (0.4663, 0.3115, 4.453), (0.3965, 0.3965, 4.453), (0.3115, 0.4663, 4.453), (0.2146, 0.5181, 4.453), (0.1094, 0.55, 4.453), (9.89e-08, 0.5608, 4.453), (-0.1094, 0.55, 4.453), (-0.255, 0.6157, 4.319), (-0.3703, 0.5541, 4.319), (-0.4713, 0.4713, 4.319), (-0.5541, 0.3703, 4.319), (-0.6157, 0.255, 4.319), (-0.6537, 0.13, 4.319), (-0.6665, 7.463e-07, 4.319), (-0.6537, -0.13, 4.319), (-0.6157, -0.255, 4.319), (-0.5541, -0.3703, 4.319), (-0.4713, -0.4713, 4.319), (-0.3703, -0.5541, 4.319), (-0.255, -0.6157, 4.319), (-0.13, -0.6537, 4.319), (-1.282e-07, -0.6665, 4.319), (0.13, -0.6537, 4.319), (0.255, -0.6157, 4.319), (0.3703, -0.5541, 4.319), (0.4713, -0.4713, 4.319), (0.5541, -0.3703, 4.319), (0.6157, -0.255, 4.319), (0.6537, -0.13, 4.319), (0.6665, 1.531e-07, 4.319), (0.6537, 0.13, 4.319), (0.6157, 0.255, 4.319), (0.5541, 0.3703, 4.319), (0.4713, 0.4713, 4.319), (0.3703, 0.5541, 4.319), (0.255, 0.6157, 4.319), (0.13, 0.6537, 4.319), (8.901e-08, 0.6665, 4.319), (-0.13, 0.6537, 4.319), (-0.2908, 0.7022, 4.194), (-0.4222, 0.6319, 4.194), (-0.5374, 0.5374, 4.194), (-0.6319, 0.4222, 4.194), (-0.7022, 0.2908, 4.194), (-0.7454, 0.1483, 4.194), (-0.76, 8.134e-07, 4.194), (-0.7454, -0.1483, 4.194), (-0.7022, -0.2908, 4.194), (-0.6319, -0.4222, 4.194), (-0.5374, -0.5374, 4.194), (-0.4222, -0.6319, 4.194), (-0.2908, -0.7022, 4.194), (-0.1483, -0.7454, 4.194), (-1.693e-07, -0.76, 4.194), (0.1483, -0.7454, 4.194), (0.2908, -0.7022, 4.194), (0.4222, -0.6319, 4.194), (0.5374, -0.5374, 4.194), (0.6319, -0.4222, 4.194), (0.7022, -0.2908, 4.194), (0.7454, -0.1483, 4.194), (0.76, 1.369e-07, 4.194), (0.7454, 0.1483, 4.194), (0.7022, 0.2908, 4.194), (0.6319, 0.4222, 4.194), (0.5374, 0.5374, 4.194), (0.4222, 0.6319, 4.194), (0.2908, 0.7022, 4.194), (0.1483, 0.7454, 4.194), (7.83e-08, 0.76, 4.194), (-0.1483, 0.7454, 4.194), (-0.3206, 0.774, 4.06), (-0.4655, 0.6966, 4.06), (-0.5924, 0.5924, 4.06), (-0.6966, 0.4655, 4.06), (-0.774, 0.3206, 4.06), (-0.8217, 0.1635, 4.06), (-0.8378, 8.688e-07, 4.06), (-0.8217, -0.1634, 4.06), (-0.774, -0.3206, 4.06), (-0.6966, -0.4655, 4.06), (-0.5924, -0.5924, 4.06), (-0.4655, -0.6966, 4.06), (-0.3206, -0.774, 4.06), (-0.1635, -0.8217, 4.06), (-2.003e-07, -0.8378, 4.06), (0.1634, -0.8217, 4.06), (0.3206, -0.774, 4.06), (0.4655, -0.6966, 4.06), (0.5924, -0.5924, 4.06), (0.6966, -0.4655, 4.06), (0.774, -0.3206, 4.06), (0.8217, -0.1634, 4.06), (0.8378, 1.231e-07, 4.06), (0.8217, 0.1635, 4.06), (0.774, 0.3206, 4.06), (0.6966, 0.4655, 4.06), (0.5924, 0.5924, 4.06), (0.4655, 0.6966, 4.06), (0.3206, 0.774, 4.06), (0.1635, 0.8217, 4.06), (7.268e-08, 0.8378, 4.06), (-0.1634, 0.8217, 4.06), (-0.3442, 0.831, 3.926), (-0.4997, 0.7479, 3.926), (-0.636, 0.636, 3.926), (-0.7479, 0.4997, 3.926), (-0.831, 0.3442, 3.926), (-0.8822, 0.1755, 3.926), (-0.8995, 9.123e-07, 3.926), (-0.8822, -0.1755, 3.926), (-0.831, -0.3442, 3.926), (-0.7479, -0.4997, 3.926), (-0.636, -0.636, 3.926), (-0.4997, -0.7479, 3.926), (-0.3442, -0.831, 3.926), (-0.1755, -0.8822, 3.926), (-2.305e-07, -0.8995, 3.926), (0.1755, -0.8822, 3.926), (0.3442, -0.831, 3.926), (0.4997, -0.7479, 3.926), (0.636, -0.636, 3.926), (0.7479, -0.4997, 3.926), (0.831, -0.3442, 3.926), (0.8822, -0.1755, 3.926), (0.8995, 1.117e-07, 3.926), (0.8822, 0.1755, 3.926), (0.831, 0.3442, 3.926), (0.7479, 0.4997, 3.926), (0.636, 0.636, 3.926), (0.4997, 0.7479, 3.926), (0.3442, 0.831, 3.926), (0.1755, 0.8822, 3.926), (6.257e-08, 0.8995, 3.926), (-0.1755, 0.8822, 3.926), (-0.3595, 0.868, 3.797), (-0.5219, 0.7811, 3.797), (-0.6643, 0.6643, 3.797), (-0.7811, 0.5219, 3.797), (-0.868, 0.3595, 3.797), (-0.9214, 0.1833, 3.797), (-0.9395, 9.392e-07, 3.797), (-0.9214, -0.1833, 3.797), (-0.868, -0.3595, 3.797), (-0.7811, -0.5219, 3.797), (-0.6643, -0.6643, 3.797), (-0.5219, -0.7811, 3.797), (-0.3595, -0.868, 3.797), (-0.1833, -0.9214, 3.797), (-2.461e-07, -0.9395, 3.797), (0.1833, -0.9214, 3.797), (0.3595, -0.868, 3.797), (0.5219, -0.7811, 3.797), (0.6643, -0.6643, 3.797), (0.7811, -0.5219, 3.797), (0.868, -0.3595, 3.797), (0.9214, -0.1833, 3.797), (0.9395, 1.03e-07, 3.797), (0.9214, 0.1833, 3.797), (0.868, 0.3595, 3.797), (0.7811, 0.5219, 3.797), (0.6643, 0.6643, 3.797), (0.5219, 0.7811, 3.797), (0.3595, 0.868, 3.797), (0.1833, 0.9214, 3.797), (5.999e-08, 0.9395, 3.797), (-0.1833, 0.9214, 3.797), (-0.3595, 0.868, 3.663), (-0.5219, 0.7811, 3.663), (-0.6643, 0.6643, 3.663), (-0.7811, 0.5219, 3.663), (-0.868, 0.3595, 3.663), (-0.9214, 0.1833, 3.663), (-0.9395, 9.392e-07, 3.663), (-0.9214, -0.1833, 3.663), (-0.868, -0.3595, 3.663), (-0.7811, -0.5219, 3.663), (-0.6643, -0.6643, 3.663), (-0.5219, -0.7811, 3.663), (-0.3595, -0.868, 3.663), (-0.1833, -0.9214, 3.663), (-2.461e-07, -0.9395, 3.663), (0.1833, -0.9214, 3.663), (0.3595, -0.868, 3.663), (0.5219, -0.7811, 3.663), (0.6643, -0.6643, 3.663), (0.7811, -0.5219, 3.663), (0.868, -0.3595, 3.663), (0.9214, -0.1833, 3.663), (0.9395, 1.03e-07, 3.663), (0.9214, 0.1833, 3.663), (0.868, 0.3595, 3.663), (0.7811, 0.5219, 3.663), (0.6643, 0.6643, 3.663), (0.5219, 0.7811, 3.663), (0.3595, 0.868, 3.663), (0.1833, 0.9214, 3.663), (5.999e-08, 0.9395, 3.663), (-0.1833, 0.9214, 3.663), (-0.348, 0.8401, 3.534), (-0.5052, 0.7561, 3.534), (-0.643, 0.643, 3.534), (-0.7561, 0.5052, 3.534), (-0.8401, 0.348, 3.534), (-0.8919, 0.1774, 3.534), (-0.9093, 9.182e-07, 3.534), (-0.8919, -0.1774, 3.534), (-0.8401, -0.348, 3.534), (-0.7561, -0.5052, 3.534), (-0.643, -0.643, 3.534), (-0.5052, -0.7561, 3.534), (-0.348, -0.8401, 3.534), (-0.1774, -0.8919, 3.534), (-2.314e-07, -0.9093, 3.534), (0.1774, -0.8919, 3.534), (0.348, -0.8401, 3.534), (0.5052, -0.7561, 3.534), (0.643, -0.643, 3.534), (0.7561, -0.5052, 3.534), (0.8401, -0.348, 3.534), (0.8919, -0.1774, 3.534), (0.9093, 1.088e-07, 3.534), (0.8919, 0.1774, 3.534), (0.8401, 0.348, 3.534), (0.7561, 0.5052, 3.534), (0.643, 0.643, 3.534), (0.5052, 0.7561, 3.534), (0.348, 0.8401, 3.534), (0.1774, 0.8919, 3.534), (6.489e-08, 0.9093, 3.534), (-0.1774, 0.8919, 3.534), (-0.3363, 0.8119, 3.372), (-0.4882, 0.7307, 3.372), (-0.6214, 0.6214, 3.372), (-0.7307, 0.4882, 3.372), (-0.8119, 0.3363, 3.372), (-0.8619, 0.1714, 3.372), (-0.8788, 8.972e-07, 3.372), (-0.8619, -0.1714, 3.372), (-0.8119, -0.3363, 3.372), (-0.7307, -0.4882, 3.372), (-0.6214, -0.6214, 3.372), (-0.4882, -0.7307, 3.372), (-0.3363, -0.8119, 3.372), (-0.1714, -0.8619, 3.372), (-2.177e-07, -0.8788, 3.372), (0.1714, -0.8619, 3.372), (0.3363, -0.8119, 3.372), (0.4882, -0.7307, 3.372), (0.6214, -0.6214, 3.372), (0.7307, -0.4882, 3.372), (0.8119, -0.3363, 3.372), (0.8619, -0.1714, 3.372), (0.8788, 1.15e-07, 3.372), (0.8619, 0.1714, 3.372), (0.8119, 0.3363, 3.372), (0.7307, 0.4882, 3.372), (0.6214, 0.6214, 3.372), (0.4882, 0.7307, 3.372), (0.3363, 0.8119, 3.372), (0.1714, 0.8619, 3.372), (6.864e-08, 0.8788, 3.372), (-0.1714, 0.8619, 3.372), (-0.3363, 0.8119, 0.8869), (-0.4882, 0.7307, 0.8869), (-0.6214, 0.6214, 0.8869), (-0.7307, 0.4882, 0.8869), (-0.8119, 0.3363, 0.8869), (-0.8619, 0.1714, 0.8869), (-0.8788, 8.972e-07, 0.8869), (-0.8619, -0.1714, 0.8869), (-0.8119, -0.3363, 0.8869), (-0.7307, -0.4882, 0.8869), (-0.6214, -0.6214, 0.8869), (-0.4882, -0.7307, 0.8869), (-0.3363, -0.8119, 0.8869), (-0.1714, -0.8619, 0.8869), (-2.177e-07, -0.8788, 0.8869), (0.1714, -0.8619, 0.8869), (0.3363, -0.8119, 0.8869), (0.4882, -0.7307, 0.8869), (0.6214, -0.6214, 0.8869), (0.7307, -0.4882, 0.8869), (0.8119, -0.3363, 0.8869), (0.8619, -0.1714, 0.8869), (0.8788, 1.15e-07, 0.8869), (0.8619, 0.1714, 0.8869), (0.8119, 0.3363, 0.8869), (0.7307, 0.4882, 0.8869), (0.6214, 0.6214, 0.8869), (0.4882, 0.7307, 0.8869), (0.3363, 0.8119, 0.8869), (0.1714, 0.8619, 0.8869), (6.864e-08, 0.8788, 0.8869), (-0.1714, 0.8619, 0.8869), (-0.3638, 0.8783, -0.8612), (-0.5282, 0.7905, -0.8612), (-0.6723, 0.6723, -0.8612), (-0.7905, 0.5282, -0.8612), (-0.8783, 0.3638, -0.8612), (-0.9325, 0.1855, -0.8612), (-0.9507, 9.455e-07, -0.8612), (-0.9325, -0.1855, -0.8612), (-0.8783, -0.3638, -0.8612), (-0.7905, -0.5282, -0.8612), (-0.6723, -0.6723, -0.8612), (-0.5282, -0.7905, -0.8612), (-0.3638, -0.8783, -0.8612), (-0.1855, -0.9325, -0.8612), (-2.479e-07, -0.9507, -0.8612), (0.1855, -0.9325, -0.8612), (0.3638, -0.8783, -0.8612), (0.5282, -0.7905, -0.8612), (0.6723, -0.6723, -0.8612), (0.7905, -0.5282, -0.8612), (0.8783, -0.3638, -0.8612), (0.9325, -0.1855, -0.8612), (0.9507, 9.926e-08, -0.8612), (0.9325, 0.1855, -0.8612), (0.8783, 0.3638, -0.8612), (0.7905, 0.5282, -0.8612), (0.6723, 0.6723, -0.8612), (0.5282, 0.7905, -0.8612), (0.3638, 0.8783, -0.8612), (0.1855, 0.9325, -0.8612), (6.187e-08, 0.9507, -0.8612), (-0.1855, 0.9325, -0.8612), (-0.3811, 0.9201, -0.9511), (-0.5533, 0.828, -0.9511), (-0.7042, 0.7042, -0.9511), (-0.828, 0.5533, -0.9511), (-0.9201, 0.3811, -0.9511), (-0.9767, 0.1943, -0.9511), (-0.9959, 9.762e-07, -0.9511), (-0.9767, -0.1943, -0.9511), (-0.9201, -0.3811, -0.9511), (-0.828, -0.5533, -0.9511), (-0.7042, -0.7042, -0.9511), (-0.5533, -0.828, -0.9511), (-0.3811, -0.9201, -0.9511), (-0.1943, -0.9767, -0.9511), (-2.656e-07, -0.9959, -0.9511), (0.1943, -0.9767, -0.9511), (0.3811, -0.9201, -0.9511), (0.5533, -0.828, -0.9511), (0.7042, -0.7042, -0.9511), (0.828, -0.5533, -0.9511), (0.9201, -0.3811, -0.9511), (0.9767, -0.1943, -0.9511), (0.9959, 8.974e-08, -0.9511), (0.9767, 0.1943, -0.9511), (0.9201, 0.3811, -0.9511), (0.828, 0.5533, -0.9511), (0.7042, 0.7042, -0.9511), (0.5533, 0.828, -0.9511), (0.3811, 0.9201, -0.9511), (0.1943, 0.9767, -0.9511), (5.891e-08, 0.9959, -0.9511), (-0.1943, 0.9767, -0.9511), (-0.385, 0.9295, -1.031), (-0.5589, 0.8365, -1.031), (-0.7114, 0.7114, -1.031), (-0.8365, 0.559, -1.031), (-0.9295, 0.385, -1.031), (-0.9868, 0.1963, -1.031), (-1.006, 9.833e-07, -1.031), (-0.9868, -0.1963, -1.031), (-0.9295, -0.385, -1.031), (-0.8365, -0.5589, -1.031), (-0.7114, -0.7114, -1.031), (-0.5589, -0.8365, -1.031), (-0.385, -0.9295, -1.031), (-0.1963, -0.9868, -1.031), (-2.705e-07, -1.006, -1.031), (0.1963, -0.9868, -1.031), (0.385, -0.9295, -1.031), (0.5589, -0.8365, -1.031), (0.7114, -0.7114, -1.031), (0.8365, -0.5589, -1.031), (0.9295, -0.385, -1.031), (0.9868, -0.1963, -1.031), (1.006, 8.781e-08, -1.031), (0.9868, 0.1963, -1.031), (0.9295, 0.385, -1.031), (0.8365, 0.5589, -1.031), (0.7114, 0.7114, -1.031), (0.5589, 0.8365, -1.031), (0.385, 0.9295, -1.031), (0.1963, 0.9868, -1.031), (5.731e-08, 1.006, -1.031), (-0.1963, 0.9868, -1.031), (-0.385, 0.9295, -1.201), (-0.5589, 0.8365, -1.201), (-0.7114, 0.7114, -1.201), (-0.8365, 0.559, -1.201), (-0.9295, 0.385, -1.201), (-0.9868, 0.1963, -1.201), (-1.006, 9.833e-07, -1.201), (-0.9868, -0.1963, -1.201), (-0.9295, -0.385, -1.201), (-0.8365, -0.5589, -1.201), (-0.7114, -0.7114, -1.201), (-0.5589, -0.8365, -1.201), (-0.385, -0.9295, -1.201), (-0.1963, -0.9868, -1.201), (-2.705e-07, -1.006, -1.201), (0.1963, -0.9868, -1.201), (0.385, -0.9295, -1.201), (0.5589, -0.8365, -1.201), (0.7114, -0.7114, -1.201), (0.8365, -0.5589, -1.201), (0.9295, -0.385, -1.201), (0.9868, -0.1963, -1.201), (1.006, 8.781e-08, -1.201), (0.9868, 0.1963, -1.201), (0.9295, 0.385, -1.201), (0.8365, 0.5589, -1.201), (0.7114, 0.7114, -1.201), (0.5589, 0.8365, -1.201), (0.385, 0.9295, -1.201), (0.1963, 0.9868, -1.201), (5.731e-08, 1.006, -1.201), (-0.1963, 0.9868, -1.201), (-0.3717, 0.8975, -1.201), (-0.5397, 0.8077, -1.201), (-0.6869, 0.6869, -1.201), (-0.8077, 0.5397, -1.201), (-0.8975, 0.3717, -1.201), (-0.9528, 0.1895, -1.201), (-0.9714, 9.587e-07, -1.201), (-0.9528, -0.1895, -1.201), (-0.8975, -0.3717, -1.201), (-0.8077, -0.5397, -1.201), (-0.6869, -0.6869, -1.201), (-0.5397, -0.8077, -1.201), (-0.3717, -0.8975, -1.201), (-0.1895, -0.9528, -1.201), (-2.545e-07, -0.9714, -1.201), (0.1895, -0.9528, -1.201), (0.3717, -0.8975, -1.201), (0.5397, -0.8077, -1.201), (0.6869, -0.6869, -1.201), (0.8077, -0.5397, -1.201), (0.8975, -0.3717, -1.201), (0.9528, -0.1895, -1.201), (0.9714, 9.402e-08, -1.201), (0.9528, 0.1895, -1.201), (0.8975, 0.3717, -1.201), (0.8077, 0.5397, -1.201), (0.6869, 0.6869, -1.201), (0.5397, 0.8077, -1.201), (0.3717, 0.8975, -1.201), (0.1895, 0.9528, -1.201), (6.207e-08, 0.9714, -1.201), (-0.1895, 0.9528, -1.201), (-0.3717, 0.8975, -1.201), (-0.5397, 0.8077, -1.201), (-0.6869, 0.6869, -1.201), (-0.8077, 0.5397, -1.201), (-0.8975, 0.3717, -1.201), (-0.9528, 0.1895, -1.201), (-0.9714, 9.587e-07, -1.201), (-0.9528, -0.1895, -1.201), (-0.8975, -0.3717, -1.201), (-0.8077, -0.5397, -1.201), (-0.6869, -0.6869, -1.201), (-0.5397, -0.8077, -1.201), (-0.3717, -0.8975, -1.201), (-0.1895, -0.9528, -1.201), (-2.545e-07, -0.9714, -1.201), (0.1895, -0.9528, -1.201), (0.3717, -0.8975, -1.201), (0.5397, -0.8077, -1.201), (0.6869, -0.6869, -1.201), (0.8077, -0.5397, -1.201), (0.8975, -0.3717, -1.201), (0.9528, -0.1895, -1.201), (0.9714, 9.402e-08, -1.201), (0.9528, 0.1895, -1.201), (0.8975, 0.3717, -1.201), (0.8077, 0.5397, -1.201), (0.6869, 0.6869, -1.201), (0.5397, 0.8077, -1.201), (0.3717, 0.8975, -1.201), (0.1895, 0.9528, -1.201), (6.207e-08, 0.9714, -1.201), (-0.1895, 0.9528, -1.201), (-0.3099, 0.7482, -1.122), (-0.4499, 0.6734, -1.122), (-0.5727, 0.5727, -1.122), (-0.6734, 0.4499, -1.122), (-0.7482, 0.3099, -1.122), (-0.7943, 0.158, -1.122), (-0.8099, 8.426e-07, -1.122), (-0.7943, -0.158, -1.122), (-0.7482, -0.3099, -1.122), (-0.6734, -0.4499, -1.122), (-0.5727, -0.5727, -1.122), (-0.4499, -0.6734, -1.122), (-0.3099, -0.7482, -1.122), (-0.158, -0.7943, -1.122), (-1.884e-07, -0.8099, -1.122), (0.158, -0.7943, -1.122), (0.3099, -0.7482, -1.122), (0.4499, -0.6734, -1.122), (0.5727, -0.5727, -1.122), (0.6734, -0.4499, -1.122), (0.7482, -0.3099, -1.122), (0.7943, -0.158, -1.122), (0.8099, 1.218e-07, -1.122), (0.7943, 0.158, -1.122), (0.7482, 0.3099, -1.122), (0.6734, 0.4499, -1.122), (0.5727, 0.5727, -1.122), (0.4499, 0.6734, -1.122), (0.3099, 0.7482, -1.122), (0.158, 0.7943, -1.122), (7.552e-08, 0.8099, -1.122), (-0.158, 0.7943, -1.122), (-0.1898, 0.4581, -1.029), (-0.2755, 0.4123, -1.029), (-0.3506, 0.3506, -1.029), (-0.4123, 0.2755, -1.029), (-0.4581, 0.1898, -1.029), (-0.4863, 0.09674, -1.029), (-0.4959, 6.221e-07, -1.029), (-0.4863, -0.09674, -1.029), (-0.4581, -0.1898, -1.029), (-0.4123, -0.2755, -1.029), (-0.3506, -0.3506, -1.029), (-0.2755, -0.4123, -1.029), (-0.1898, -0.4581, -1.029), (-0.09674, -0.4863, -1.029), (-4.546e-08, -0.4959, -1.029), (0.09674, -0.4863, -1.029), (0.1898, -0.4581, -1.029), (0.2755, -0.4123, -1.029), (0.3506, -0.3506, -1.029), (0.4123, -0.2755, -1.029), (0.4581, -0.1898, -1.029), (0.4863, -0.09674, -1.029), (0.4959, 1.807e-07, -1.029), (0.4863, 0.09674, -1.029), (0.4581, 0.1898, -1.029), (0.4123, 0.2755, -1.029), (0.3506, 0.3506, -1.029), (0.2755, 0.4123, -1.029), (0.1898, 0.4581, -1.029), (0.09674, 0.4863, -1.029), (1.161e-07, 0.4959, -1.029), (-0.09674, 0.4863, -1.029), (-0.1401, 0.3382, -1.005), (-0.2034, 0.3044, -1.005), (-0.2589, 0.2589, -1.005), (-0.3044, 0.2034, -1.005), (-0.3382, 0.1401, -1.005), (-0.3591, 0.07143, -1.005), (-0.3661, 5.285e-07, -1.005), (-0.3591, -0.07143, -1.005), (-0.3382, -0.1401, -1.005), (-0.3044, -0.2034, -1.005), (-0.2589, -0.2589, -1.005), (-0.2034, -0.3044, -1.005), (-0.1401, -0.3382, -1.005), (-0.07143, -0.3591, -1.005), (1.14e-08, -0.3661, -1.005), (0.07143, -0.3591, -1.005), (0.1401, -0.3382, -1.005), (0.2034, -0.3044, -1.005), (0.2589, -0.2589, -1.005), (0.3044, -0.2034, -1.005), (0.3382, -0.1401, -1.005), (0.3591, -0.07143, -1.005), (0.3661, 2.026e-07, -1.005), (0.3591, 0.07143, -1.005), (0.3382, 0.1401, -1.005), (0.3044, 0.2034, -1.005), (0.2589, 0.2589, -1.005), (0.2034, 0.3044, -1.005), (0.1401, 0.3382, -1.005), (0.07143, 0.3591, -1.005), (1.307e-07, 0.3661, -1.005), (-0.07142, 0.3591, -1.005), (1.861e-07, 2.636e-07, -0.9704)], [], [(576, 1, 3, 577), (577, 3, 5, 578), (578, 5, 7, 579), (579, 7, 9, 580), (580, 9, 11, 581), (581, 11, 13, 582), (582, 13, 15, 583), (583, 15, 17, 584), (584, 17, 19, 585), (585, 19, 21, 586), (586, 21, 23, 587), (587, 23, 25, 588), (588, 25, 27, 589), (589, 27, 29, 590), (590, 29, 31, 591), (591, 31, 33, 592), (592, 33, 35, 593), (593, 35, 37, 594), (594, 37, 39, 595), (595, 39, 41, 596), (596, 41, 43, 597), (597, 43, 45, 598), (598, 45, 47, 599), (599, 47, 49, 600), (600, 49, 51, 601), (601, 51, 53, 602), (602, 53, 55, 603), (603, 55, 57, 604), (604, 57, 59, 605), (605, 59, 61, 606), (606, 61, 63, 607), (607, 63, 1, 576), (480, 483, 70, 71), (484, 487, 79, 80), (488, 491, 88, 89), (492, 495, 66, 67), (496, 499, 75, 76), (500, 503, 84, 85), (504, 507, 93, 94), (508, 480, 71, 72), (510, 484, 80, 81), (512, 488, 89, 90), (514, 492, 67, 68), (516, 496, 76, 77), (518, 500, 85, 86), (520, 504, 94, 95), (522, 508, 72, 73), (524, 510, 81, 82), (526, 512, 90, 91), (528, 514, 68, 69), (530, 516, 77, 78), (532, 518, 86, 87), (534, 537, 64, 65), (537, 520, 95, 64), (538, 522, 73, 74), (540, 524, 82, 83), (542, 526, 91, 92), (483, 528, 69, 70), (487, 530, 78, 79), (491, 532, 87, 88), (495, 534, 65, 66), (499, 538, 74, 75), (503, 540, 83, 84), (507, 542, 92, 93), (288, 299, 114, 115), (300, 311, 101, 102), (312, 288, 115, 116), (318, 300, 102, 103), (324, 312, 116, 117), (330, 318, 103, 104), (336, 324, 117, 118), (342, 330, 104, 105), (348, 336, 118, 119), (354, 342, 105, 106), (360, 348, 119, 120), (366, 354, 106, 107), (372, 360, 120, 121), (378, 366, 107, 108), (384, 372, 121, 122), (390, 378, 108, 109), (396, 384, 122, 123), (402, 390, 109, 110), (408, 419, 96, 97), (420, 396, 123, 124), (426, 402, 110, 111), (432, 408, 97, 98), (438, 420, 124, 125), (444, 426, 111, 112), (450, 432, 98, 99), (456, 438, 125, 126), (462, 444, 112, 113), (468, 450, 99, 100), (474, 456, 126, 127), (299, 462, 113, 114), (311, 468, 100, 101), (419, 474, 127, 96), (118, 117, 149, 150), (105, 104, 136, 137), (119, 118, 150, 151), (106, 105, 137, 138), (120, 119, 151, 152), (107, 106, 138, 139), (121, 120, 152, 153), (108, 107, 139, 140), (122, 121, 153, 154), (109, 108, 140, 141), (123, 122, 154, 155), (110, 109, 141, 142), (97, 96, 128, 129), (124, 123, 155, 156), (111, 110, 142, 143), (98, 97, 129, 130), (125, 124, 156, 157), (112, 111, 143, 144), (99, 98, 130, 131), (126, 125, 157, 158), (113, 112, 144, 145), (100, 99, 131, 132), (127, 126, 158, 159), (114, 113, 145, 146), (101, 100, 132, 133), (96, 127, 159, 128), (115, 114, 146, 147), (102, 101, 133, 134), (116, 115, 147, 148), (103, 102, 134, 135), (117, 116, 148, 149), (104, 103, 135, 136), (259, 256, 184, 185), (260, 257, 171, 172), (261, 259, 185, 186), (262, 260, 172, 173), (263, 261, 186, 187), (264, 262, 173, 174), (265, 258, 160, 161), (266, 263, 187, 188), (267, 264, 174, 175), (268, 265, 161, 162), (269, 266, 188, 189), (270, 267, 175, 176), (271, 268, 162, 163), (272, 269, 189, 190), (273, 270, 176, 177), (274, 271, 163, 164), (275, 272, 190, 191), (276, 273, 177, 178), (277, 274, 164, 165), (258, 275, 191, 160), (278, 276, 178, 179), (279, 277, 165, 166), (280, 278, 179, 180), (281, 279, 166, 167), (282, 280, 180, 181), (283, 281, 167, 168), (284, 282, 181, 182), (285, 283, 168, 169), (286, 284, 182, 183), (287, 285, 169, 170), (256, 286, 183, 184), (257, 287, 170, 171), (139, 138, 223, 195), (152, 151, 222, 193), (138, 137, 221, 223), (151, 150, 220, 222), (137, 136, 219, 221), (150, 149, 218, 220), (136, 135, 217, 219), (149, 148, 216, 218), (135, 134, 215, 217), (148, 147, 214, 216), (134, 133, 213, 215), (147, 146, 212, 214), (128, 159, 211, 201), (133, 132, 210, 213), (146, 145, 209, 212), (159, 158, 208, 211), (132, 131, 207, 210), (145, 144, 206, 209), (158, 157, 205, 208), (131, 130, 204, 207), (144, 143, 203, 206), (157, 156, 202, 205), (130, 129, 200, 204), (143, 142, 199, 203), (156, 155, 198, 202), (129, 128, 201, 200), (142, 141, 197, 199), (155, 154, 196, 198), (141, 140, 194, 197), (154, 153, 192, 196), (140, 139, 195, 194), (153, 152, 193, 192), (195, 223, 255, 225), (193, 222, 254, 224), (223, 221, 253, 255), (222, 220, 252, 254), (221, 219, 251, 253), (220, 218, 250, 252), (219, 217, 249, 251), (218, 216, 248, 250), (217, 215, 247, 249), (216, 214, 246, 248), (215, 213, 245, 247), (214, 212, 244, 246), (201, 211, 243, 226), (213, 210, 242, 245), (212, 209, 241, 244), (211, 208, 240, 243), (210, 207, 239, 242), (209, 206, 238, 241), (208, 205, 237, 240), (207, 204, 236, 239), (206, 203, 235, 238), (205, 202, 234, 237), (204, 200, 233, 236), (203, 199, 232, 235), (202, 198, 231, 234), (200, 201, 226, 233), (199, 197, 230, 232), (198, 196, 229, 231), (197, 194, 228, 230), (196, 192, 227, 229), (194, 195, 225, 228), (192, 193, 224, 227), (225, 255, 287, 257), (224, 254, 286, 256), (255, 253, 285, 287), (254, 252, 284, 286), (253, 251, 283, 285), (252, 250, 282, 284), (251, 249, 281, 283), (250, 248, 280, 282), (249, 247, 279, 281), (248, 246, 278, 280), (247, 245, 277, 279), (246, 244, 276, 278), (226, 243, 275, 258), (245, 242, 274, 277), (244, 241, 273, 276), (243, 240, 272, 275), (242, 239, 271, 274), (241, 238, 270, 273), (240, 237, 269, 272), (239, 236, 268, 271), (238, 235, 267, 270), (237, 234, 266, 269), (236, 233, 265, 268), (235, 232, 264, 267), (234, 231, 263, 266), (233, 226, 258, 265), (232, 230, 262, 264), (231, 229, 261, 263), (230, 228, 260, 262), (229, 227, 259, 261), (228, 225, 257, 260), (227, 224, 256, 259), (64, 95, 479, 414), (414, 479, 478, 415), (415, 478, 477, 416), (416, 477, 476, 417), (417, 476, 475, 418), (418, 475, 474, 419), (69, 68, 473, 306), (306, 473, 472, 307), (307, 472, 471, 308), (308, 471, 470, 309), (309, 470, 469, 310), (310, 469, 468, 311), (82, 81, 467, 294), (294, 467, 466, 295), (295, 466, 465, 296), (296, 465, 464, 297), (297, 464, 463, 298), (298, 463, 462, 299), (95, 94, 461, 479), (479, 461, 460, 478), (478, 460, 459, 477), (477, 459, 458, 476), (476, 458, 457, 475), (475, 457, 456, 474), (68, 67, 455, 473), (473, 455, 454, 472), (472, 454, 453, 471), (471, 453, 452, 470), (470, 452, 451, 469), (469, 451, 450, 468), (81, 80, 449, 467), (467, 449, 448, 466), (466, 448, 447, 465), (465, 447, 446, 464), (464, 446, 445, 463), (463, 445, 444, 462), (94, 93, 443, 461), (461, 443, 442, 460), (460, 442, 441, 459), (459, 441, 440, 458), (458, 440, 439, 457), (457, 439, 438, 456), (67, 66, 437, 455), (455, 437, 436, 454), (454, 436, 435, 453), (453, 435, 434, 452), (452, 434, 433, 451), (451, 433, 432, 450), (80, 79, 431, 449), (449, 431, 430, 448), (448, 430, 429, 447), (447, 429, 428, 446), (446, 428, 427, 445), (445, 427, 426, 444), (93, 92, 425, 443), (443, 425, 424, 442), (442, 424, 423, 441), (441, 423, 422, 440), (440, 422, 421, 439), (439, 421, 420, 438), (66, 65, 413, 437), (437, 413, 412, 436), (436, 412, 411, 435), (435, 411, 410, 434), (434, 410, 409, 433), (433, 409, 408, 432), (79, 78, 407, 431), (431, 407, 406, 430), (430, 406, 405, 429), (429, 405, 404, 428), (428, 404, 403, 427), (427, 403, 402, 426), (92, 91, 401, 425), (425, 401, 400, 424), (424, 400, 399, 423), (423, 399, 398, 422), (422, 398, 397, 421), (421, 397, 396, 420), (65, 64, 414, 413), (413, 414, 415, 412), (412, 415, 416, 411), (411, 416, 417, 410), (410, 417, 418, 409), (409, 418, 419, 408), (78, 77, 395, 407), (407, 395, 394, 406), (406, 394, 393, 405), (405, 393, 392, 404), (404, 392, 391, 403), (403, 391, 390, 402), (91, 90, 389, 401), (401, 389, 388, 400), (400, 388, 387, 399), (399, 387, 386, 398), (398, 386, 385, 397), (397, 385, 384, 396), (77, 76, 383, 395), (395, 383, 382, 394), (394, 382, 381, 393), (393, 381, 380, 392), (392, 380, 379, 391), (391, 379, 378, 390), (90, 89, 377, 389), (389, 377, 376, 388), (388, 376, 375, 387), (387, 375, 374, 386), (386, 374, 373, 385), (385, 373, 372, 384), (76, 75, 371, 383), (383, 371, 370, 382), (382, 370, 369, 381), (381, 369, 368, 380), (380, 368, 367, 379), (379, 367, 366, 378), (89, 88, 365, 377), (377, 365, 364, 376), (376, 364, 363, 375), (375, 363, 362, 374), (374, 362, 361, 373), (373, 361, 360, 372), (75, 74, 359, 371), (371, 359, 358, 370), (370, 358, 357, 369), (369, 357, 356, 368), (368, 356, 355, 367), (367, 355, 354, 366), (88, 87, 353, 365), (365, 353, 352, 364), (364, 352, 351, 363), (363, 351, 350, 362), (362, 350, 349, 361), (361, 349, 348, 360), (74, 73, 347, 359), (359, 347, 346, 358), (358, 346, 345, 357), (357, 345, 344, 356), (356, 344, 343, 355), (355, 343, 342, 354), (87, 86, 341, 353), (353, 341, 340, 352), (352, 340, 339, 351), (351, 339, 338, 350), (350, 338, 337, 349), (349, 337, 336, 348), (73, 72, 335, 347), (347, 335, 334, 346), (346, 334, 333, 345), (345, 333, 332, 344), (344, 332, 331, 343), (343, 331, 330, 342), (86, 85, 329, 341), (341, 329, 328, 340), (340, 328, 327, 339), (339, 327, 326, 338), (338, 326, 325, 337), (337, 325, 324, 336), (72, 71, 323, 335), (335, 323, 322, 334), (334, 322, 321, 333), (333, 321, 320, 332), (332, 320, 319, 331), (331, 319, 318, 330), (85, 84, 317, 329), (329, 317, 316, 328), (328, 316, 315, 327), (327, 315, 314, 326), (326, 314, 313, 325), (325, 313, 312, 324), (71, 70, 305, 323), (323, 305, 304, 322), (322, 304, 303, 321), (321, 303, 302, 320), (320, 302, 301, 319), (319, 301, 300, 318), (84, 83, 293, 317), (317, 293, 292, 316), (316, 292, 291, 315), (315, 291, 290, 314), (314, 290, 289, 313), (313, 289, 288, 312), (70, 69, 306, 305), (305, 306, 307, 304), (304, 307, 308, 303), (303, 308, 309, 302), (302, 309, 310, 301), (301, 310, 311, 300), (83, 82, 294, 293), (293, 294, 295, 292), (292, 295, 296, 291), (291, 296, 297, 290), (290, 297, 298, 289), (289, 298, 299, 288), (59, 57, 543, 506), (506, 543, 542, 507), (41, 39, 541, 502), (502, 541, 540, 503), (23, 21, 539, 498), (498, 539, 538, 499), (5, 3, 535, 494), (494, 535, 534, 495), (49, 47, 533, 490), (490, 533, 532, 491), (31, 29, 531, 486), (486, 531, 530, 487), (13, 11, 529, 482), (482, 529, 528, 483), (57, 55, 527, 543), (543, 527, 526, 542), (39, 37, 525, 541), (541, 525, 524, 540), (21, 19, 523, 539), (539, 523, 522, 538), (1, 63, 521, 536), (536, 521, 520, 537), (3, 1, 536, 535), (535, 536, 537, 534), (47, 45, 519, 533), (533, 519, 518, 532), (29, 27, 517, 531), (531, 517, 516, 530), (11, 9, 515, 529), (529, 515, 514, 528), (55, 53, 513, 527), (527, 513, 512, 526), (37, 35, 511, 525), (525, 511, 510, 524), (19, 17, 509, 523), (523, 509, 508, 522), (63, 61, 505, 521), (521, 505, 504, 520), (45, 43, 501, 519), (519, 501, 500, 518), (27, 25, 497, 517), (517, 497, 496, 516), (9, 7, 493, 515), (515, 493, 492, 514), (53, 51, 489, 513), (513, 489, 488, 512), (35, 33, 485, 511), (511, 485, 484, 510), (17, 15, 481, 509), (509, 481, 480, 508), (61, 59, 506, 505), (505, 506, 507, 504), (43, 41, 502, 501), (501, 502, 503, 500), (25, 23, 498, 497), (497, 498, 499, 496), (7, 5, 494, 493), (493, 494, 495, 492), (51, 49, 490, 489), (489, 490, 491, 488), (33, 31, 486, 485), (485, 486, 487, 484), (15, 13, 482, 481), (481, 482, 483, 480), (704, 707, 547, 546), (708, 711, 556, 555), (712, 715, 565, 564), (716, 719, 574, 573), (720, 723, 552, 551), (724, 727, 561, 560), (728, 731, 570, 569), (707, 733, 548, 547), (711, 735, 557, 556), (715, 737, 566, 565), (719, 739, 575, 574), (723, 741, 553, 552), (727, 743, 562, 561), (731, 745, 571, 570), (733, 747, 549, 548), (735, 749, 558, 557), (737, 751, 567, 566), (752, 755, 545, 544), (739, 752, 544, 575), (741, 757, 554, 553), (743, 759, 563, 562), (745, 761, 572, 571), (747, 763, 550, 549), (749, 765, 559, 558), (751, 767, 568, 567), (755, 704, 546, 545), (757, 708, 555, 554), (759, 712, 564, 563), (761, 716, 573, 572), (763, 720, 551, 550), (765, 724, 560, 559), (767, 728, 569, 568), (698, 607, 576, 703), (695, 606, 607, 698), (692, 605, 606, 695), (689, 604, 605, 692), (686, 603, 604, 689), (683, 602, 603, 686), (680, 601, 602, 683), (677, 600, 601, 680), (674, 599, 600, 677), (671, 598, 599, 674), (668, 597, 598, 671), (665, 596, 597, 668), (662, 595, 596, 665), (659, 594, 595, 662), (656, 593, 594, 659), (653, 592, 593, 656), (650, 591, 592, 653), (647, 590, 591, 650), (644, 589, 590, 647), (641, 588, 589, 644), (638, 587, 588, 641), (635, 586, 587, 638), (632, 585, 586, 635), (629, 584, 585, 632), (626, 583, 584, 629), (623, 582, 583, 626), (620, 581, 582, 623), (617, 580, 581, 620), (614, 579, 580, 617), (611, 578, 579, 614), (608, 577, 578, 611), (703, 576, 577, 608), (0, 701, 610, 2), (701, 702, 609, 610), (702, 703, 608, 609), (2, 610, 613, 4), (610, 609, 612, 613), (609, 608, 611, 612), (4, 613, 616, 6), (613, 612, 615, 616), (612, 611, 614, 615), (6, 616, 619, 8), (616, 615, 618, 619), (615, 614, 617, 618), (8, 619, 622, 10), (619, 618, 621, 622), (618, 617, 620, 621), (10, 622, 625, 12), (622, 621, 624, 625), (621, 620, 623, 624), (12, 625, 628, 14), (625, 624, 627, 628), (624, 623, 626, 627), (14, 628, 631, 16), (628, 627, 630, 631), (627, 626, 629, 630), (16, 631, 634, 18), (631, 630, 633, 634), (630, 629, 632, 633), (18, 634, 637, 20), (634, 633, 636, 637), (633, 632, 635, 636), (20, 637, 640, 22), (637, 636, 639, 640), (636, 635, 638, 639), (22, 640, 643, 24), (640, 639, 642, 643), (639, 638, 641, 642), (24, 643, 646, 26), (643, 642, 645, 646), (642, 641, 644, 645), (26, 646, 649, 28), (646, 645, 648, 649), (645, 644, 647, 648), (28, 649, 652, 30), (649, 648, 651, 652), (648, 647, 650, 651), (30, 652, 655, 32), (652, 651, 654, 655), (651, 650, 653, 654), (32, 655, 658, 34), (655, 654, 657, 658), (654, 653, 656, 657), (34, 658, 661, 36), (658, 657, 660, 661), (657, 656, 659, 660), (36, 661, 664, 38), (661, 660, 663, 664), (660, 659, 662, 663), (38, 664, 667, 40), (664, 663, 666, 667), (663, 662, 665, 666), (40, 667, 670, 42), (667, 666, 669, 670), (666, 665, 668, 669), (42, 670, 673, 44), (670, 669, 672, 673), (669, 668, 671, 672), (44, 673, 676, 46), (673, 672, 675, 676), (672, 671, 674, 675), (46, 676, 679, 48), (676, 675, 678, 679), (675, 674, 677, 678), (48, 679, 682, 50), (679, 678, 681, 682), (678, 677, 680, 681), (50, 682, 685, 52), (682, 681, 684, 685), (681, 680, 683, 684), (52, 685, 688, 54), (685, 684, 687, 688), (684, 683, 686, 687), (54, 688, 691, 56), (688, 687, 690, 691), (687, 686, 689, 690), (56, 691, 694, 58), (691, 690, 693, 694), (690, 689, 692, 693), (58, 694, 697, 60), (694, 693, 696, 697), (693, 692, 695, 696), (60, 697, 700, 62), (697, 696, 699, 700), (696, 695, 698, 699), (62, 700, 701, 0), (700, 699, 702, 701), (699, 698, 703, 702), (48, 50, 729, 766), (766, 729, 728, 767), (30, 32, 725, 764), (764, 725, 724, 765), (12, 14, 721, 762), (762, 721, 720, 763), (56, 58, 717, 760), (760, 717, 716, 761), (38, 40, 713, 758), (758, 713, 712, 759), (20, 22, 709, 756), (756, 709, 708, 757), (2, 4, 705, 754), (754, 705, 704, 755), (46, 48, 766, 750), (750, 766, 767, 751), (28, 30, 764, 748), (748, 764, 765, 749), (10, 12, 762, 746), (746, 762, 763, 747), (54, 56, 760, 744), (744, 760, 761, 745), (36, 38, 758, 742), (742, 758, 759, 743), (18, 20, 756, 740), (740, 756, 757, 741), (62, 0, 753, 738), (738, 753, 752, 739), (0, 2, 754, 753), (753, 754, 755, 752), (44, 46, 750, 736), (736, 750, 751, 737), (26, 28, 748, 734), (734, 748, 749, 735), (8, 10, 746, 732), (732, 746, 747, 733), (52, 54, 744, 730), (730, 744, 745, 731), (34, 36, 742, 726), (726, 742, 743, 727), (16, 18, 740, 722), (722, 740, 741, 723), (60, 62, 738, 718), (718, 738, 739, 719), (42, 44, 736, 714), (714, 736, 737, 715), (24, 26, 734, 710), (710, 734, 735, 711), (6, 8, 732, 706), (706, 732, 733, 707), (50, 52, 730, 729), (729, 730, 731, 728), (32, 34, 726, 725), (725, 726, 727, 724), (14, 16, 722, 721), (721, 722, 723, 720), (58, 60, 718, 717), (717, 718, 719, 716), (40, 42, 714, 713), (713, 714, 715, 712), (22, 24, 710, 709), (709, 710, 711, 708), (4, 6, 706, 705), (705, 706, 707, 704), (558, 559, 783, 782), (545, 546, 770, 769), (572, 573, 797, 796), (559, 560, 784, 783), (546, 547, 771, 770), (573, 574, 798, 797), (560, 561, 785, 784), (547, 548, 772, 771), (574, 575, 799, 798), (561, 562, 786, 785), (548, 549, 773, 772), (575, 544, 768, 799), (562, 563, 787, 786), (549, 550, 774, 773), (563, 564, 788, 787), (550, 551, 775, 774), (564, 565, 789, 788), (551, 552, 776, 775), (565, 566, 790, 789), (552, 553, 777, 776), (566, 567, 791, 790), (553, 554, 778, 777), (567, 568, 792, 791), (554, 555, 779, 778), (568, 569, 793, 792), (555, 556, 780, 779), (569, 570, 794, 793), (556, 557, 781, 780), (570, 571, 795, 794), (557, 558, 782, 781), (544, 545, 769, 768), (571, 572, 796, 795), (790, 791, 823, 822), (777, 778, 810, 809), (791, 792, 824, 823), (778, 779, 811, 810), (792, 793, 825, 824), (779, 780, 812, 811), (793, 794, 826, 825), (780, 781, 813, 812), (794, 795, 827, 826), (781, 782, 814, 813), (768, 769, 801, 800), (795, 796, 828, 827), (782, 783, 815, 814), (769, 770, 802, 801), (796, 797, 829, 828), (783, 784, 816, 815), (770, 771, 803, 802), (797, 798, 830, 829), (784, 785, 817, 816), (771, 772, 804, 803), (798, 799, 831, 830), (785, 786, 818, 817), (772, 773, 805, 804), (799, 768, 800, 831), (786, 787, 819, 818), (773, 774, 806, 805), (787, 788, 820, 819), (774, 775, 807, 806), (788, 789, 821, 820), (775, 776, 808, 807), (789, 790, 822, 821), (776, 777, 809, 808), (864, 871, 858, 857), (872, 879, 845, 844), (871, 883, 859, 858), (879, 887, 846, 845), (888, 895, 833, 832), (883, 899, 860, 859), (887, 903, 847, 846), (895, 907, 834, 833), (899, 911, 861, 860), (903, 915, 848, 847), (907, 919, 835, 834), (911, 923, 862, 861), (915, 927, 849, 848), (919, 931, 836, 835), (923, 935, 863, 862), (927, 939, 850, 849), (931, 943, 837, 836), (935, 888, 832, 863), (939, 947, 851, 850), (943, 951, 838, 837), (947, 955, 852, 851), (951, 959, 839, 838), (955, 963, 853, 852), (959, 967, 840, 839), (963, 971, 854, 853), (967, 975, 841, 840), (971, 979, 855, 854), (975, 983, 842, 841), (979, 987, 856, 855), (983, 991, 843, 842), (987, 864, 857, 856), (991, 872, 844, 843), (811, 812, 875, 988), (988, 875, 874, 989), (989, 874, 873, 990), (990, 873, 872, 991), (824, 825, 867, 984), (984, 867, 866, 985), (985, 866, 865, 986), (986, 865, 864, 987), (810, 811, 988, 980), (980, 988, 989, 981), (981, 989, 990, 982), (982, 990, 991, 983), (823, 824, 984, 976), (976, 984, 985, 977), (977, 985, 986, 978), (978, 986, 987, 979), (809, 810, 980, 972), (972, 980, 981, 973), (973, 981, 982, 974), (974, 982, 983, 975), (822, 823, 976, 968), (968, 976, 977, 969), (969, 977, 978, 970), (970, 978, 979, 971), (808, 809, 972, 964), (964, 972, 973, 965), (965, 973, 974, 966), (966, 974, 975, 967), (821, 822, 968, 960), (960, 968, 969, 961), (961, 969, 970, 962), (962, 970, 971, 963), (807, 808, 964, 956), (956, 964, 965, 957), (957, 965, 966, 958), (958, 966, 967, 959), (820, 821, 960, 952), (952, 960, 961, 953), (953, 961, 962, 954), (954, 962, 963, 955), (806, 807, 956, 948), (948, 956, 957, 949), (949, 957, 958, 950), (950, 958, 959, 951), (819, 820, 952, 944), (944, 952, 953, 945), (945, 953, 954, 946), (946, 954, 955, 947), (805, 806, 948, 940), (940, 948, 949, 941), (941, 949, 950, 942), (942, 950, 951, 943), (818, 819, 944, 936), (936, 944, 945, 937), (937, 945, 946, 938), (938, 946, 947, 939), (831, 800, 891, 932), (932, 891, 890, 933), (933, 890, 889, 934), (934, 889, 888, 935), (804, 805, 940, 928), (928, 940, 941, 929), (929, 941, 942, 930), (930, 942, 943, 931), (817, 818, 936, 924), (924, 936, 937, 925), (925, 937, 938, 926), (926, 938, 939, 927), (830, 831, 932, 920), (920, 932, 933, 921), (921, 933, 934, 922), (922, 934, 935, 923), (803, 804, 928, 916), (916, 928, 929, 917), (917, 929, 930, 918), (918, 930, 931, 919), (816, 817, 924, 912), (912, 924, 925, 913), (913, 925, 926, 914), (914, 926, 927, 915), (829, 830, 920, 908), (908, 920, 921, 909), (909, 921, 922, 910), (910, 922, 923, 911), (802, 803, 916, 904), (904, 916, 917, 905), (905, 917, 918, 906), (906, 918, 919, 907), (815, 816, 912, 900), (900, 912, 913, 901), (901, 913, 914, 902), (902, 914, 915, 903), (828, 829, 908, 896), (896, 908, 909, 897), (897, 909, 910, 898), (898, 910, 911, 899), (801, 802, 904, 892), (892, 904, 905, 893), (893, 905, 906, 894), (894, 906, 907, 895), (814, 815, 900, 884), (884, 900, 901, 885), (885, 901, 902, 886), (886, 902, 903, 887), (827, 828, 896, 880), (880, 896, 897, 881), (881, 897, 898, 882), (882, 898, 899, 883), (800, 801, 892, 891), (891, 892, 893, 890), (890, 893, 894, 889), (889, 894, 895, 888), (813, 814, 884, 876), (876, 884, 885, 877), (877, 885, 886, 878), (878, 886, 887, 879), (826, 827, 880, 868), (868, 880, 881, 869), (869, 881, 882, 870), (870, 882, 883, 871), (812, 813, 876, 875), (875, 876, 877, 874), (874, 877, 878, 873), (873, 878, 879, 872), (825, 826, 868, 867), (867, 868, 869, 866), (866, 869, 870, 865), (865, 870, 871, 864), (852, 853, 992), (833, 834, 992), (839, 840, 992), (853, 854, 992), (834, 835, 992), (840, 841, 992), (854, 855, 992), (835, 836, 992), (841, 842, 992), (855, 856, 992), (836, 837, 992), (842, 843, 992), (856, 857, 992), (837, 838, 992), (843, 844, 992), (857, 858, 992), (844, 845, 992), (858, 859, 992), (845, 846, 992), (859, 860, 992), (846, 847, 992), (860, 861, 992), (847, 848, 992), (861, 862, 992), (848, 849, 992), (862, 863, 992), (849, 850, 992), (863, 832, 992), (850, 851, 992), (851, 852, 992), (832, 833, 992), (838, 839, 992), (166, 165, 1018, 1017), (180, 179, 1004, 1003), (167, 166, 1017, 1016), (181, 180, 1003, 1002), (168, 167, 1016, 1015), (182, 181, 1002, 1001), (169, 168, 1015, 1014), (183, 182, 1001, 1000), (170, 169, 1014, 1013), (184, 183, 1000, 999), (171, 170, 1013, 1012), (185, 184, 999, 998), (172, 171, 1012, 1011), (186, 185, 998, 997), (173, 172, 1011, 1010), (187, 186, 997, 996), (174, 173, 1010, 1009), (161, 160, 1023, 1022), (188, 187, 996, 995), (175, 174, 1009, 1008), (162, 161, 1022, 1021), (189, 188, 995, 994), (176, 175, 1008, 1007), (163, 162, 1021, 1020), (190, 189, 994, 993), (177, 176, 1007, 1006), (164, 163, 1020, 1019), (191, 190, 993, 1024), (178, 177, 1006, 1005), (165, 164, 1019, 1018), (160, 191, 1024, 1023), (179, 178, 1005, 1004), (995, 996, 1028, 1027), (1009, 1010, 1042, 1041), (996, 997, 1029, 1028), (1022, 1023, 1055, 1054), (1010, 1011, 1043, 1042), (997, 998, 1030, 1029), (1011, 1012, 1044, 1043), (998, 999, 1031, 1030), (1012, 1013, 1045, 1044), (999, 1000, 1032, 1031), (1013, 1014, 1046, 1045), (1000, 1001, 1033, 1032), (1014, 1015, 1047, 1046), (1001, 1002, 1034, 1033), (1015, 1016, 1048, 1047), (1002, 1003, 1035, 1034), (1016, 1017, 1049, 1048), (1003, 1004, 1036, 1035), (1017, 1018, 1050, 1049), (1004, 1005, 1037, 1036), (1023, 1024, 1056, 1055), (1018, 1019, 1051, 1050), (1005, 1006, 1038, 1037), (1024, 993, 1025, 1056), (1019, 1020, 1052, 1051), (1006, 1007, 1039, 1038), (993, 994, 1026, 1025), (1020, 1021, 1053, 1052), (1007, 1008, 1040, 1039), (994, 995, 1027, 1026), (1021, 1022, 1054, 1053), (1008, 1009, 1041, 1040), (1029, 1030, 1062, 1061), (1043, 1044, 1076, 1075), (1030, 1031, 1063, 1062), (1044, 1045, 1077, 1076), (1031, 1032, 1064, 1063), (1045, 1046, 1078, 1077), (1032, 1033, 1065, 1064), (1046, 1047, 1079, 1078), (1033, 1034, 1066, 1065), (1047, 1048, 1080, 1079), (1034, 1035, 1067, 1066), (1048, 1049, 1081, 1080), (1035, 1036, 1068, 1067), (1049, 1050, 1082, 1081), (1036, 1037, 1069, 1068), (1055, 1056, 1088, 1087), (1050, 1051, 1083, 1082), (1037, 1038, 1070, 1069), (1056, 1025, 1057, 1088), (1051, 1052, 1084, 1083), (1038, 1039, 1071, 1070), (1025, 1026, 1058, 1057), (1052, 1053, 1085, 1084), (1039, 1040, 1072, 1071), (1026, 1027, 1059, 1058), (1053, 1054, 1086, 1085), (1040, 1041, 1073, 1072), (1027, 1028, 1060, 1059), (1054, 1055, 1087, 1086), (1041, 1042, 1074, 1073), (1028, 1029, 1061, 1060), (1042, 1043, 1075, 1074), (1064, 1065, 1097, 1096), (1078, 1079, 1111, 1110), (1065, 1066, 1098, 1097), (1079, 1080, 1112, 1111), (1066, 1067, 1099, 1098), (1080, 1081, 1113, 1112), (1067, 1068, 1100, 1099), (1081, 1082, 1114, 1113), (1068, 1069, 1101, 1100), (1087, 1088, 1120, 1119), (1082, 1083, 1115, 1114), (1069, 1070, 1102, 1101), (1088, 1057, 1089, 1120), (1083, 1084, 1116, 1115), (1070, 1071, 1103, 1102), (1057, 1058, 1090, 1089), (1084, 1085, 1117, 1116), (1071, 1072, 1104, 1103), (1058, 1059, 1091, 1090), (1085, 1086, 1118, 1117), (1072, 1073, 1105, 1104), (1059, 1060, 1092, 1091), (1086, 1087, 1119, 1118), (1073, 1074, 1106, 1105), (1060, 1061, 1093, 1092), (1074, 1075, 1107, 1106), (1061, 1062, 1094, 1093), (1075, 1076, 1108, 1107), (1062, 1063, 1095, 1094), (1076, 1077, 1109, 1108), (1063, 1064, 1096, 1095), (1077, 1078, 1110, 1109), (1099, 1100, 1132, 1131), (1113, 1114, 1146, 1145), (1100, 1101, 1133, 1132), (1119, 1120, 1152, 1151), (1114, 1115, 1147, 1146), (1101, 1102, 1134, 1133), (1120, 1089, 1121, 1152), (1115, 1116, 1148, 1147), (1102, 1103, 1135, 1134), (1089, 1090, 1122, 1121), (1116, 1117, 1149, 1148), (1103, 1104, 1136, 1135), (1090, 1091, 1123, 1122), (1117, 1118, 1150, 1149), (1104, 1105, 1137, 1136), (1091, 1092, 1124, 1123), (1118, 1119, 1151, 1150), (1105, 1106, 1138, 1137), (1092, 1093, 1125, 1124), (1106, 1107, 1139, 1138), (1093, 1094, 1126, 1125), (1107, 1108, 1140, 1139), (1094, 1095, 1127, 1126), (1108, 1109, 1141, 1140), (1095, 1096, 1128, 1127), (1109, 1110, 1142, 1141), (1096, 1097, 1129, 1128), (1110, 1111, 1143, 1142), (1097, 1098, 1130, 1129), (1111, 1112, 1144, 1143), (1098, 1099, 1131, 1130), (1112, 1113, 1145, 1144), (1134, 1135, 1167, 1166), (1121, 1122, 1154, 1153), (1148, 1149, 1181, 1180), (1135, 1136, 1168, 1167), (1122, 1123, 1155, 1154), (1149, 1150, 1182, 1181), (1136, 1137, 1169, 1168), (1123, 1124, 1156, 1155), (1150, 1151, 1183, 1182), (1137, 1138, 1170, 1169), (1124, 1125, 1157, 1156), (1138, 1139, 1171, 1170), (1125, 1126, 1158, 1157), (1139, 1140, 1172, 1171), (1126, 1127, 1159, 1158), (1140, 1141, 1173, 1172), (1127, 1128, 1160, 1159), (1141, 1142, 1174, 1173), (1128, 1129, 1161, 1160), (1142, 1143, 1175, 1174), (1129, 1130, 1162, 1161), (1143, 1144, 1176, 1175), (1130, 1131, 1163, 1162), (1144, 1145, 1177, 1176), (1131, 1132, 1164, 1163), (1145, 1146, 1178, 1177), (1132, 1133, 1165, 1164), (1151, 1152, 1184, 1183), (1146, 1147, 1179, 1178), (1133, 1134, 1166, 1165), (1152, 1121, 1153, 1184), (1147, 1148, 1180, 1179), (1169, 1170, 1202, 1201), (1156, 1157, 1189, 1188), (1170, 1171, 1203, 1202), (1157, 1158, 1190, 1189), (1171, 1172, 1204, 1203), (1158, 1159, 1191, 1190), (1172, 1173, 1205, 1204), (1159, 1160, 1192, 1191), (1173, 1174, 1206, 1205), (1160, 1161, 1193, 1192), (1174, 1175, 1207, 1206), (1161, 1162, 1194, 1193), (1175, 1176, 1208, 1207), (1162, 1163, 1195, 1194), (1176, 1177, 1209, 1208), (1163, 1164, 1196, 1195), (1177, 1178, 1210, 1209), (1164, 1165, 1197, 1196), (1183, 1184, 1216, 1215), (1178, 1179, 1211, 1210), (1165, 1166, 1198, 1197), (1184, 1153, 1185, 1216), (1179, 1180, 1212, 1211), (1166, 1167, 1199, 1198), (1153, 1154, 1186, 1185), (1180, 1181, 1213, 1212), (1167, 1168, 1200, 1199), (1154, 1155, 1187, 1186), (1181, 1182, 1214, 1213), (1168, 1169, 1201, 1200), (1155, 1156, 1188, 1187), (1182, 1183, 1215, 1214), (1204, 1205, 1237, 1236), (1191, 1192, 1224, 1223), (1205, 1206, 1238, 1237), (1192, 1193, 1225, 1224), (1206, 1207, 1239, 1238), (1193, 1194, 1226, 1225), (1207, 1208, 1240, 1239), (1194, 1195, 1227, 1226), (1208, 1209, 1241, 1240), (1195, 1196, 1228, 1227), (1209, 1210, 1242, 1241), (1196, 1197, 1229, 1228), (1215, 1216, 1248, 1247), (1210, 1211, 1243, 1242), (1197, 1198, 1230, 1229), (1216, 1185, 1217, 1248), (1211, 1212, 1244, 1243), (1198, 1199, 1231, 1230), (1185, 1186, 1218, 1217), (1212, 1213, 1245, 1244), (1199, 1200, 1232, 1231), (1186, 1187, 1219, 1218), (1213, 1214, 1246, 1245), (1200, 1201, 1233, 1232), (1187, 1188, 1220, 1219), (1214, 1215, 1247, 1246), (1201, 1202, 1234, 1233), (1188, 1189, 1221, 1220), (1202, 1203, 1235, 1234), (1189, 1190, 1222, 1221), (1203, 1204, 1236, 1235), (1190, 1191, 1223, 1222), (1239, 1240, 1272, 1271), (1226, 1227, 1259, 1258), (1240, 1241, 1273, 1272), (1227, 1228, 1260, 1259), (1241, 1242, 1274, 1273), (1228, 1229, 1261, 1260), (1247, 1248, 1280, 1279), (1242, 1243, 1275, 1274), (1229, 1230, 1262, 1261), (1248, 1217, 1249, 1280), (1243, 1244, 1276, 1275), (1230, 1231, 1263, 1262), (1217, 1218, 1250, 1249), (1244, 1245, 1277, 1276), (1231, 1232, 1264, 1263), (1218, 1219, 1251, 1250), (1245, 1246, 1278, 1277), (1232, 1233, 1265, 1264), (1219, 1220, 1252, 1251), (1246, 1247, 1279, 1278), (1233, 1234, 1266, 1265), (1220, 1221, 1253, 1252), (1234, 1235, 1267, 1266), (1221, 1222, 1254, 1253), (1235, 1236, 1268, 1267), (1222, 1223, 1255, 1254), (1236, 1237, 1269, 1268), (1223, 1224, 1256, 1255), (1237, 1238, 1270, 1269), (1224, 1225, 1257, 1256), (1238, 1239, 1271, 1270), (1225, 1226, 1258, 1257), (1274, 1275, 1307, 1306), (1261, 1262, 1294, 1293), (1280, 1249, 1281, 1312), (1275, 1276, 1308, 1307), (1262, 1263, 1295, 1294), (1249, 1250, 1282, 1281), (1276, 1277, 1309, 1308), (1263, 1264, 1296, 1295), (1250, 1251, 1283, 1282), (1277, 1278, 1310, 1309), (1264, 1265, 1297, 1296), (1251, 1252, 1284, 1283), (1278, 1279, 1311, 1310), (1265, 1266, 1298, 1297), (1252, 1253, 1285, 1284), (1266, 1267, 1299, 1298), (1253, 1254, 1286, 1285), (1267, 1268, 1300, 1299), (1254, 1255, 1287, 1286), (1268, 1269, 1301, 1300), (1255, 1256, 1288, 1287), (1269, 1270, 1302, 1301), (1256, 1257, 1289, 1288), (1270, 1271, 1303, 1302), (1257, 1258, 1290, 1289), (1271, 1272, 1304, 1303), (1258, 1259, 1291, 1290), (1272, 1273, 1305, 1304), (1259, 1260, 1292, 1291), (1273, 1274, 1306, 1305), (1260, 1261, 1293, 1292), (1279, 1280, 1312, 1311), (1309, 1310, 1342, 1341), (1296, 1297, 1329, 1328), (1283, 1284, 1316, 1315), (1310, 1311, 1343, 1342), (1297, 1298, 1330, 1329), (1284, 1285, 1317, 1316), (1298, 1299, 1331, 1330), (1285, 1286, 1318, 1317), (1299, 1300, 1332, 1331), (1286, 1287, 1319, 1318), (1300, 1301, 1333, 1332), (1287, 1288, 1320, 1319), (1301, 1302, 1334, 1333), (1288, 1289, 1321, 1320), (1302, 1303, 1335, 1334), (1289, 1290, 1322, 1321), (1303, 1304, 1336, 1335), (1290, 1291, 1323, 1322), (1304, 1305, 1337, 1336), (1291, 1292, 1324, 1323), (1305, 1306, 1338, 1337), (1292, 1293, 1325, 1324), (1311, 1312, 1344, 1343), (1306, 1307, 1339, 1338), (1293, 1294, 1326, 1325), (1312, 1281, 1313, 1344), (1307, 1308, 1340, 1339), (1294, 1295, 1327, 1326), (1281, 1282, 1314, 1313), (1308, 1309, 1341, 1340), (1295, 1296, 1328, 1327), (1282, 1283, 1315, 1314), (1331, 1332, 1364, 1363), (1318, 1319, 1351, 1350), (1332, 1333, 1365, 1364), (1319, 1320, 1352, 1351), (1333, 1334, 1366, 1365), (1320, 1321, 1353, 1352), (1334, 1335, 1367, 1366), (1321, 1322, 1354, 1353), (1335, 1336, 1368, 1367), (1322, 1323, 1355, 1354), (1336, 1337, 1369, 1368), (1323, 1324, 1356, 1355), (1337, 1338, 1370, 1369), (1324, 1325, 1357, 1356), (1343, 1344, 1376, 1375), (1338, 1339, 1371, 1370), (1325, 1326, 1358, 1357), (1344, 1313, 1345, 1376), (1339, 1340, 1372, 1371), (1326, 1327, 1359, 1358), (1313, 1314, 1346, 1345), (1340, 1341, 1373, 1372), (1327, 1328, 1360, 1359), (1314, 1315, 1347, 1346), (1341, 1342, 1374, 1373), (1328, 1329, 1361, 1360), (1315, 1316, 1348, 1347), (1342, 1343, 1375, 1374), (1329, 1330, 1362, 1361), (1316, 1317, 1349, 1348), (1330, 1331, 1363, 1362), (1317, 1318, 1350, 1349), (1366, 1367, 1399, 1398), (1353, 1354, 1386, 1385), (1367, 1368, 1400, 1399), (1354, 1355, 1387, 1386), (1368, 1369, 1401, 1400), (1355, 1356, 1388, 1387), (1369, 1370, 1402, 1401), (1356, 1357, 1389, 1388), (1375, 1376, 1408, 1407), (1370, 1371, 1403, 1402), (1357, 1358, 1390, 1389), (1376, 1345, 1377, 1408), (1371, 1372, 1404, 1403), (1358, 1359, 1391, 1390), (1345, 1346, 1378, 1377), (1372, 1373, 1405, 1404), (1359, 1360, 1392, 1391), (1346, 1347, 1379, 1378), (1373, 1374, 1406, 1405), (1360, 1361, 1393, 1392), (1347, 1348, 1380, 1379), (1374, 1375, 1407, 1406), (1361, 1362, 1394, 1393), (1348, 1349, 1381, 1380), (1362, 1363, 1395, 1394), (1349, 1350, 1382, 1381), (1363, 1364, 1396, 1395), (1350, 1351, 1383, 1382), (1364, 1365, 1397, 1396), (1351, 1352, 1384, 1383), (1365, 1366, 1398, 1397), (1352, 1353, 1385, 1384), (1401, 1402, 1434, 1433), (1388, 1389, 1421, 1420), (1407, 1408, 1440, 1439), (1402, 1403, 1435, 1434), (1389, 1390, 1422, 1421), (1408, 1377, 1409, 1440), (1403, 1404, 1436, 1435), (1390, 1391, 1423, 1422), (1377, 1378, 1410, 1409), (1404, 1405, 1437, 1436), (1391, 1392, 1424, 1423), (1378, 1379, 1411, 1410), (1405, 1406, 1438, 1437), (1392, 1393, 1425, 1424), (1379, 1380, 1412, 1411), (1406, 1407, 1439, 1438), (1393, 1394, 1426, 1425), (1380, 1381, 1413, 1412), (1394, 1395, 1427, 1426), (1381, 1382, 1414, 1413), (1395, 1396, 1428, 1427), (1382, 1383, 1415, 1414), (1396, 1397, 1429, 1428), (1383, 1384, 1416, 1415), (1397, 1398, 1430, 1429), (1384, 1385, 1417, 1416), (1398, 1399, 1431, 1430), (1385, 1386, 1418, 1417), (1399, 1400, 1432, 1431), (1386, 1387, 1419, 1418), (1400, 1401, 1433, 1432), (1387, 1388, 1420, 1419), (1409, 1410, 1442, 1441), (1436, 1437, 1469, 1468), (1423, 1424, 1456, 1455), (1410, 1411, 1443, 1442), (1437, 1438, 1470, 1469), (1424, 1425, 1457, 1456), (1411, 1412, 1444, 1443), (1438, 1439, 1471, 1470), (1425, 1426, 1458, 1457), (1412, 1413, 1445, 1444), (1426, 1427, 1459, 1458), (1413, 1414, 1446, 1445), (1427, 1428, 1460, 1459), (1414, 1415, 1447, 1446), (1428, 1429, 1461, 1460), (1415, 1416, 1448, 1447), (1429, 1430, 1462, 1461), (1416, 1417, 1449, 1448), (1430, 1431, 1463, 1462), (1417, 1418, 1450, 1449), (1431, 1432, 1464, 1463), (1418, 1419, 1451, 1450), (1432, 1433, 1465, 1464), (1419, 1420, 1452, 1451), (1433, 1434, 1466, 1465), (1420, 1421, 1453, 1452), (1439, 1440, 1472, 1471), (1434, 1435, 1467, 1466), (1421, 1422, 1454, 1453), (1440, 1409, 1441, 1472), (1435, 1436, 1468, 1467), (1422, 1423, 1455, 1454), (1444, 1445, 1477, 1476), (1458, 1459, 1491, 1490), (1445, 1446, 1478, 1477), (1459, 1460, 1492, 1491), (1446, 1447, 1479, 1478), (1460, 1461, 1493, 1492), (1447, 1448, 1480, 1479), (1461, 1462, 1494, 1493), (1448, 1449, 1481, 1480), (1462, 1463, 1495, 1494), (1449, 1450, 1482, 1481), (1463, 1464, 1496, 1495), (1450, 1451, 1483, 1482), (1464, 1465, 1497, 1496), (1451, 1452, 1484, 1483), (1465, 1466, 1498, 1497), (1452, 1453, 1485, 1484), (1471, 1472, 1504, 1503), (1466, 1467, 1499, 1498), (1453, 1454, 1486, 1485), (1472, 1441, 1473, 1504), (1467, 1468, 1500, 1499), (1454, 1455, 1487, 1486), (1441, 1442, 1474, 1473), (1468, 1469, 1501, 1500), (1455, 1456, 1488, 1487), (1442, 1443, 1475, 1474), (1469, 1470, 1502, 1501), (1456, 1457, 1489, 1488), (1443, 1444, 1476, 1475), (1470, 1471, 1503, 1502), (1457, 1458, 1490, 1489), (1497, 1498, 1530, 1529), (1484, 1485, 1517, 1516), (1503, 1504, 1536, 1535), (1498, 1499, 1531, 1530), (1485, 1486, 1518, 1517), (1504, 1473, 1505, 1536), (1499, 1500, 1532, 1531), (1486, 1487, 1519, 1518), (1473, 1474, 1506, 1505), (1500, 1501, 1533, 1532), (1487, 1488, 1520, 1519), (1474, 1475, 1507, 1506), (1501, 1502, 1534, 1533), (1488, 1489, 1521, 1520), (1475, 1476, 1508, 1507), (1502, 1503, 1535, 1534), (1489, 1490, 1522, 1521), (1476, 1477, 1509, 1508), (1490, 1491, 1523, 1522), (1477, 1478, 1510, 1509), (1491, 1492, 1524, 1523), (1478, 1479, 1511, 1510), (1492, 1493, 1525, 1524), (1479, 1480, 1512, 1511), (1493, 1494, 1526, 1525), (1480, 1481, 1513, 1512), (1494, 1495, 1527, 1526), (1481, 1482, 1514, 1513), (1495, 1496, 1528, 1527), (1482, 1483, 1515, 1514), (1496, 1497, 1529, 1528), (1483, 1484, 1516, 1515), (1532, 1533, 1565, 1564), (1519, 1520, 1552, 1551), (1506, 1507, 1539, 1538), (1533, 1534, 1566, 1565), (1520, 1521, 1553, 1552), (1507, 1508, 1540, 1539), (1534, 1535, 1567, 1566), (1521, 1522, 1554, 1553), (1508, 1509, 1541, 1540), (1522, 1523, 1555, 1554), (1509, 1510, 1542, 1541), (1523, 1524, 1556, 1555), (1510, 1511, 1543, 1542), (1524, 1525, 1557, 1556), (1511, 1512, 1544, 1543), (1525, 1526, 1558, 1557), (1512, 1513, 1545, 1544), (1526, 1527, 1559, 1558), (1513, 1514, 1546, 1545), (1527, 1528, 1560, 1559), (1514, 1515, 1547, 1546), (1528, 1529, 1561, 1560), (1515, 1516, 1548, 1547), (1529, 1530, 1562, 1561), (1516, 1517, 1549, 1548), (1535, 1536, 1568, 1567), (1530, 1531, 1563, 1562), (1517, 1518, 1550, 1549), (1536, 1505, 1537, 1568), (1531, 1532, 1564, 1563), (1518, 1519, 1551, 1550), (1505, 1506, 1538, 1537), (1554, 1555, 1587, 1586), (1541, 1542, 1574, 1573), (1555, 1556, 1588, 1587), (1542, 1543, 1575, 1574), (1556, 1557, 1589, 1588), (1543, 1544, 1576, 1575), (1557, 1558, 1590, 1589), (1544, 1545, 1577, 1576), (1558, 1559, 1591, 1590), (1545, 1546, 1578, 1577), (1559, 1560, 1592, 1591), (1546, 1547, 1579, 1578), (1560, 1561, 1593, 1592), (1547, 1548, 1580, 1579), (1561, 1562, 1594, 1593), (1548, 1549, 1581, 1580), (1567, 1568, 1600, 1599), (1562, 1563, 1595, 1594), (1549, 1550, 1582, 1581), (1568, 1537, 1569, 1600), (1563, 1564, 1596, 1595), (1550, 1551, 1583, 1582), (1537, 1538, 1570, 1569), (1564, 1565, 1597, 1596), (1551, 1552, 1584, 1583), (1538, 1539, 1571, 1570), (1565, 1566, 1598, 1597), (1552, 1553, 1585, 1584), (1539, 1540, 1572, 1571), (1566, 1567, 1599, 1598), (1553, 1554, 1586, 1585), (1540, 1541, 1573, 1572), (1589, 1590, 1622, 1621), (1576, 1577, 1609, 1608), (1590, 1591, 1623, 1622), (1577, 1578, 1610, 1609), (1591, 1592, 1624, 1623), (1578, 1579, 1611, 1610), (1592, 1593, 1625, 1624), (1579, 1580, 1612, 1611), (1593, 1594, 1626, 1625), (1580, 1581, 1613, 1612), (1599, 1600, 1632, 1631), (1594, 1595, 1627, 1626), (1581, 1582, 1614, 1613), (1600, 1569, 1601, 1632), (1595, 1596, 1628, 1627), (1582, 1583, 1615, 1614), (1569, 1570, 1602, 1601), (1596, 1597, 1629, 1628), (1583, 1584, 1616, 1615), (1570, 1571, 1603, 1602), (1597, 1598, 1630, 1629), (1584, 1585, 1617, 1616), (1571, 1572, 1604, 1603), (1598, 1599, 1631, 1630), (1585, 1586, 1618, 1617), (1572, 1573, 1605, 1604), (1586, 1587, 1619, 1618), (1573, 1574, 1606, 1605), (1587, 1588, 1620, 1619), (1574, 1575, 1607, 1606), (1588, 1589, 1621, 1620), (1575, 1576, 1608, 1607), (1624, 1625, 1657, 1656), (1611, 1612, 1644, 1643), (1625, 1626, 1658, 1657), (1612, 1613, 1645, 1644), (1631, 1632, 1664, 1663), (1626, 1627, 1659, 1658), (1613, 1614, 1646, 1645), (1632, 1601, 1633, 1664), (1627, 1628, 1660, 1659), (1614, 1615, 1647, 1646), (1601, 1602, 1634, 1633), (1628, 1629, 1661, 1660), (1615, 1616, 1648, 1647), (1602, 1603, 1635, 1634), (1629, 1630, 1662, 1661), (1616, 1617, 1649, 1648), (1603, 1604, 1636, 1635), (1630, 1631, 1663, 1662), (1617, 1618, 1650, 1649), (1604, 1605, 1637, 1636), (1618, 1619, 1651, 1650), (1605, 1606, 1638, 1637), (1619, 1620, 1652, 1651), (1606, 1607, 1639, 1638), (1620, 1621, 1653, 1652), (1607, 1608, 1640, 1639), (1621, 1622, 1654, 1653), (1608, 1609, 1641, 1640), (1622, 1623, 1655, 1654), (1609, 1610, 1642, 1641), (1623, 1624, 1656, 1655), (1610, 1611, 1643, 1642), (1664, 1633, 1665, 1696), (1658, 1659, 1691, 1690), (1645, 1646, 1678, 1677), (1659, 1660, 1692, 1691), (1633, 1634, 1666, 1665), (1646, 1647, 1679, 1678), (1660, 1661, 1693, 1692), (1634, 1635, 1667, 1666), (1647, 1648, 1680, 1679), (1661, 1662, 1694, 1693), (1635, 1636, 1668, 1667), (1648, 1649, 1681, 1680), (1662, 1663, 1695, 1694), (1636, 1637, 1669, 1668), (1649, 1650, 1682, 1681), (1637, 1638, 1670, 1669), (1650, 1651, 1683, 1682), (1638, 1639, 1671, 1670), (1651, 1652, 1684, 1683), (1639, 1640, 1672, 1671), (1652, 1653, 1685, 1684), (1640, 1641, 1673, 1672), (1653, 1654, 1686, 1685), (1641, 1642, 1674, 1673), (1654, 1655, 1687, 1686), (1642, 1643, 1675, 1674), (1655, 1656, 1688, 1687), (1656, 1657, 1689, 1688), (1643, 1644, 1676, 1675), (1663, 1664, 1696, 1695), (1657, 1658, 1690, 1689), (1644, 1645, 1677, 1676), (1666, 1667, 1697), (1693, 1694, 1697), (1680, 1681, 1697), (1667, 1668, 1697), (1694, 1695, 1697), (1681, 1682, 1697), (1668, 1669, 1697), (1682, 1683, 1697), (1669, 1670, 1697), (1683, 1684, 1697), (1670, 1671, 1697), (1684, 1685, 1697), (1671, 1672, 1697), (1685, 1686, 1697), (1672, 1673, 1697), (1686, 1687, 1697), (1673, 1674, 1697), (1687, 1688, 1697), (1674, 1675, 1697), (1688, 1689, 1697), (1675, 1676, 1697), (1689, 1690, 1697), (1676, 1677, 1697), (1695, 1696, 1697), (1690, 1691, 1697), (1677, 1678, 1697), (1696, 1665, 1697), (1691, 1692, 1697), (1678, 1679, 1697), (1665, 1666, 1697), (1692, 1693, 1697), (1679, 1680, 1697)])
me_x_1.polygons.foreach_set('use_smooth', [True] * 1728)
me_x_1.materials.append(mat_x)
me_x_1.use_remesh_preserve_volume = False
me_x_1.use_remesh_preserve_attributes = False
me_x_1.use_mirror_vertex_groups = False
me_x_1.update()

# ---- objects
ob_x = bpy.data.objects.new('Плоскость', me_x)
ob_x_1 = bpy.data.objects.new('Цилиндр', me_x_1)
ob_lamp = bpy.data.objects.new('Lamp', light_lamp)
ob_camera = bpy.data.objects.new('Camera', cam_camera)

# ---- transforms, parenting, visibility, modifiers, constraints
ob_x.location = (0.0, 0.0, 0.0)
ob_x.scale = (-7.365, -7.365, -7.365)
ob_x.lineart.crease_threshold = 0.0
ob_x_1.location = (0.0, 0.0, 0.7636)
ob_x_1.scale = (0.4711, 0.4711, 0.4711)
ob_x_1.lineart.crease_threshold = 0.0
_m = ob_x_1.modifiers.new('EdgeSplit', 'EDGE_SPLIT')
ob_lamp.location = (4.076, 1.005, 5.904)
ob_lamp.rotation_euler = (0.09056, -0.8766, 3.25)
ob_lamp.lock_rotations_4d = False
ob_lamp.empty_display_type = 'ARROWS'
ob_lamp.color = (0.0, 0.0, 0.0, 0.0)
ob_lamp.lineart.crease_threshold = 0.0
ob_camera.location = (8.371, -4.735, 5.966)
ob_camera.rotation_euler = (1.183, -6.157e-07, 1.099)
ob_camera.scale = (1.0, 1.0, 1.0)
ob_camera.lock_rotations_4d = False
ob_camera.empty_display_type = 'ARROWS'
ob_camera.color = (0.0, 0.0, 0.0, 0.0)
ob_camera.display_type = 'WIRE'
ob_camera.lineart.crease_threshold = 0.0

# ---- collection membership
col_collection_1.objects.link(ob_x)
col_collection_1.objects.link(ob_x_1)
col_collection_1.objects.link(ob_lamp)
col_collection_1.objects.link(ob_camera)

# ---- scene / render settings (as saved in the file)
scene.camera = ob_camera
scene.frame_start = 1; scene.frame_end = 250; scene.frame_set(1)
scene.render.engine = 'CYCLES'
scene.render.resolution_percentage = 50
scene.render.dither_intensity = 0.0
scene.cycles.use_denoising = False
scene.cycles.samples = 500
scene.cycles.sampling_pattern = 'TABULATED_SOBOL'
scene.cycles.use_adaptive_sampling = False
scene.cycles.use_light_tree = False
scene.cycles.blur_glossy = 0.0
scene.cycles.sample_clamp_indirect = 0.0
scene.view_settings.view_transform = 'Standard'
bpy.context.view_layer.update()
